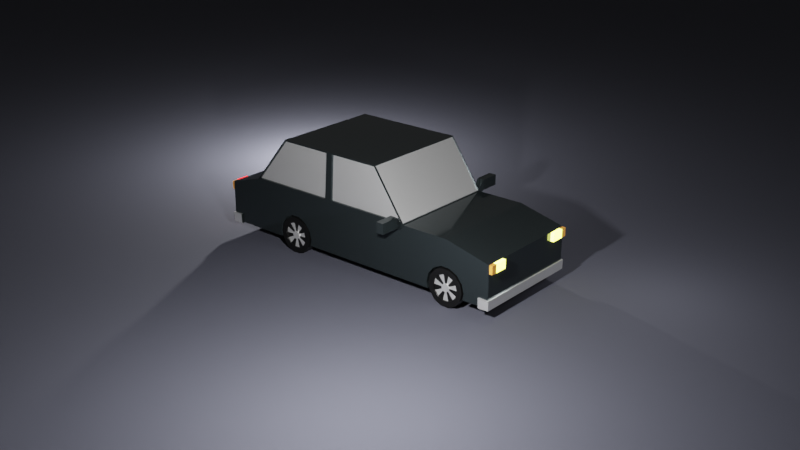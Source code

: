 # Source: Car_low_poly.blend  (saved by Blender 3.0.42; exported with 4.5.12 LTS)
import bpy
from mathutils import Matrix  # noqa: F401  (used for matrix-valued properties, if any)

bpy.ops.wm.read_factory_settings(use_empty=True)
scene = bpy.context.scene
scene.name = 'Scene'

# ---- collections
col_collection = bpy.data.collections.new('Collection'); scene.collection.children.link(col_collection)

# ---- materials (node trees are filled in below, after node groups)
mat_body_paint = bpy.data.materials.new('Body Paint')
mat_body_paint.alpha_threshold = 0.0
mat_body_paint.use_transparent_shadow = False
mat_body_paint.line_color = (0.0, 0.0, 0.0, 1.0)
mat_chrome = bpy.data.materials.new('Chrome')
mat_chrome.use_transparent_shadow = False
mat_tyre = bpy.data.materials.new('Tyre')
mat_tyre.use_transparent_shadow = False
mat_glass_paint = bpy.data.materials.new('Glass Paint')
mat_glass_paint.use_transparent_shadow = False
mat_frontlight = bpy.data.materials.new('FrontLight')
mat_frontlight.use_transparent_shadow = False
mat_indicator = bpy.data.materials.new('Indicator')
mat_indicator.use_transparent_shadow = False
mat_back_light = bpy.data.materials.new('Back Light')
mat_back_light.use_transparent_shadow = False
mat_road = bpy.data.materials.new('Road')
mat_road.use_transparent_shadow = False

# ---- material node trees
mat_body_paint.use_nodes = True; mat_body_paint.node_tree.nodes.clear()
_N = mat_body_paint.node_tree.nodes; _L = mat_body_paint.node_tree.links
n0 = _N.new('ShaderNodeOutputMaterial'); n0.name = 'Material Output'; n0.location = (300, 300)
n1 = _N.new('ShaderNodeBsdfPrincipled'); n1.name = 'Principled BSDF'; n1.location = (10, 300)
n1.distribution = 'GGX'
n1.subsurface_method = 'RANDOM_WALK_SKIN'
n1.inputs[0].default_value = (0.04881, 0.06197, 0.06529, 1.0)
n1.inputs[1].default_value = 0.8257
n1.inputs[2].default_value = 0.0789
n1.inputs[3].default_value = 1.45
n1.inputs[13].default_value = 0.445
n1.inputs[27].default_value = (0.0, 0.0, 0.0, 1.0)
n1.inputs[28].default_value = 1.0
_L.new(n1.outputs[0], n0.inputs[0])
n0.is_active_output = True
mat_chrome.use_nodes = True; mat_chrome.node_tree.nodes.clear()
_N = mat_chrome.node_tree.nodes; _L = mat_chrome.node_tree.links
n0 = _N.new('ShaderNodeBsdfPrincipled'); n0.name = 'Principled BSDF'; n0.location = (10, 300)
n0.distribution = 'GGX'
n0.subsurface_method = 'RANDOM_WALK_SKIN'
n0.inputs[1].default_value = 0.7615
n0.inputs[2].default_value = 0.3165
n0.inputs[3].default_value = 1.45
n0.inputs[27].default_value = (0.0, 0.0, 0.0, 1.0)
n0.inputs[28].default_value = 1.0
n1 = _N.new('ShaderNodeOutputMaterial'); n1.name = 'Material Output'; n1.location = (300, 300)
_L.new(n0.outputs[0], n1.inputs[0])
n1.is_active_output = True
mat_tyre.use_nodes = True; mat_tyre.node_tree.nodes.clear()
_N = mat_tyre.node_tree.nodes; _L = mat_tyre.node_tree.links
n0 = _N.new('ShaderNodeBsdfPrincipled'); n0.name = 'Principled BSDF'; n0.location = (10, 300)
n0.distribution = 'GGX'
n0.subsurface_method = 'RANDOM_WALK_SKIN'
n0.inputs[0].default_value = (0.0, 0.0, 0.0, 1.0)
n0.inputs[3].default_value = 1.45
n0.inputs[27].default_value = (0.0, 0.0, 0.0, 1.0)
n0.inputs[28].default_value = 1.0
n1 = _N.new('ShaderNodeOutputMaterial'); n1.name = 'Material Output'; n1.location = (300, 300)
_L.new(n0.outputs[0], n1.inputs[0])
n1.is_active_output = True
mat_glass_paint.use_nodes = True; mat_glass_paint.node_tree.nodes.clear()
_N = mat_glass_paint.node_tree.nodes; _L = mat_glass_paint.node_tree.links
n0 = _N.new('ShaderNodeBsdfPrincipled'); n0.name = 'Principled BSDF'; n0.location = (10, 300)
n0.distribution = 'GGX'
n0.subsurface_method = 'RANDOM_WALK_SKIN'
n0.inputs[0].default_value = (0.7847, 0.7515, 0.8, 1.0)
n0.inputs[2].default_value = 0.05963
n0.inputs[3].default_value = 1.45
n0.inputs[27].default_value = (0.0, 0.0, 0.0, 1.0)
n0.inputs[28].default_value = 1.0
n1 = _N.new('ShaderNodeOutputMaterial'); n1.name = 'Material Output'; n1.location = (300, 300)
_L.new(n0.outputs[0], n1.inputs[0])
n1.is_active_output = True
mat_frontlight.use_nodes = True; mat_frontlight.node_tree.nodes.clear()
_N = mat_frontlight.node_tree.nodes; _L = mat_frontlight.node_tree.links
n0 = _N.new('ShaderNodeBsdfPrincipled'); n0.name = 'Principled BSDF'; n0.location = (10, 300)
n0.distribution = 'GGX'
n0.subsurface_method = 'RANDOM_WALK_SKIN'
n0.inputs[0].default_value = (0.7337, 0.7874, 0.6329, 1.0)
n0.inputs[1].default_value = 0.04587
n0.inputs[2].default_value = 0.3991
n0.inputs[3].default_value = 1.45
n0.inputs[13].default_value = 0.3073
n0.inputs[27].default_value = (0.7146, 0.7224, 0.06148, 1.0)
n0.inputs[28].default_value = 12.6
n1 = _N.new('ShaderNodeOutputMaterial'); n1.name = 'Material Output'; n1.location = (300, 300)
_L.new(n0.outputs[0], n1.inputs[0])
n1.is_active_output = True
mat_indicator.use_nodes = True; mat_indicator.node_tree.nodes.clear()
_N = mat_indicator.node_tree.nodes; _L = mat_indicator.node_tree.links
n0 = _N.new('ShaderNodeBsdfPrincipled'); n0.name = 'Principled BSDF'; n0.location = (10, 300)
n0.distribution = 'GGX'
n0.subsurface_method = 'RANDOM_WALK_SKIN'
n0.inputs[0].default_value = (0.8, 0.3154, 0.0514, 1.0)
n0.inputs[3].default_value = 1.45
n0.inputs[27].default_value = (0.0, 0.0, 0.0, 1.0)
n0.inputs[28].default_value = 1.0
n1 = _N.new('ShaderNodeOutputMaterial'); n1.name = 'Material Output'; n1.location = (300, 300)
_L.new(n0.outputs[0], n1.inputs[0])
n1.is_active_output = True
mat_back_light.use_nodes = True; mat_back_light.node_tree.nodes.clear()
_N = mat_back_light.node_tree.nodes; _L = mat_back_light.node_tree.links
n0 = _N.new('ShaderNodeBsdfPrincipled'); n0.name = 'Principled BSDF'; n0.location = (10, 300)
n0.distribution = 'GGX'
n0.subsurface_method = 'RANDOM_WALK_SKIN'
n0.inputs[0].default_value = (0.7874, 0.02331, 0.01414, 1.0)
n0.inputs[1].default_value = 0.04587
n0.inputs[2].default_value = 0.3991
n0.inputs[3].default_value = 1.45
n0.inputs[13].default_value = 0.3073
n0.inputs[27].default_value = (1.0, 0.0, 0.0, 1.0)
n0.inputs[28].default_value = 4.7
n1 = _N.new('ShaderNodeOutputMaterial'); n1.name = 'Material Output'; n1.location = (300, 300)
_L.new(n0.outputs[0], n1.inputs[0])
n1.is_active_output = True
mat_road.use_nodes = True; mat_road.node_tree.nodes.clear()
_N = mat_road.node_tree.nodes; _L = mat_road.node_tree.links
n0 = _N.new('ShaderNodeBsdfPrincipled'); n0.name = 'Principled BSDF'; n0.location = (10, 300)
n0.distribution = 'GGX'
n0.subsurface_method = 'RANDOM_WALK_SKIN'
n0.inputs[0].default_value = (0.0561, 0.0578, 0.07564, 1.0)
n0.inputs[1].default_value = 0.07339
n0.inputs[2].default_value = 1.0
n0.inputs[3].default_value = 1.45
n0.inputs[13].default_value = 0.2248
n0.inputs[27].default_value = (0.0, 0.0, 0.0, 1.0)
n0.inputs[28].default_value = 1.0
n1 = _N.new('ShaderNodeOutputMaterial'); n1.name = 'Material Output'; n1.location = (300, 300)
_L.new(n0.outputs[0], n1.inputs[0])
n1.is_active_output = True

# ---- world
world_world = bpy.data.worlds.new('World'); scene.world = world_world
world_world.use_nodes = True; world_world.node_tree.nodes.clear()
_N = world_world.node_tree.nodes; _L = world_world.node_tree.links
n0 = _N.new('ShaderNodeOutputWorld'); n0.name = 'World Output'; n0.location = (300, 300)
n1 = _N.new('ShaderNodeBackground'); n1.name = 'Background'; n1.location = (10, 300)
n1.inputs[0].default_value = (0.05088, 0.05088, 0.05088, 1.0)
_L.new(n1.outputs[0], n0.inputs[0])
n0.is_active_output = True
world_world.color = (0.05088, 0.05088, 0.05088)
world_world.use_sun_shadow = False
world_world.sun_shadow_jitter_overblur = 0.0

# ---- cameras
cam_camera = bpy.data.cameras.new('Camera')
cam_camera.clip_end = 100.0
cam_camera.ortho_scale = 7.314

# ---- lights
light_light = bpy.data.lights.new('Light', 'POINT')
light_light.transmission_factor = 0.0
light_light.energy = 1500.0
light_light.shadow_soft_size = 0.1
light_light.shadow_maximum_resolution = 0.006
light_light.use_absolute_resolution = True
light_light_001 = bpy.data.lights.new('Light.001', 'POINT')
light_light_001.transmission_factor = 0.0
light_light_001.energy = 50.0
light_light_001.shadow_soft_size = 0.1
light_light_001.shadow_maximum_resolution = 0.006
light_light_001.use_absolute_resolution = True
light_light_002 = bpy.data.lights.new('Light.002', 'POINT')
light_light_002.transmission_factor = 0.0
light_light_002.energy = 1200.0
light_light_002.shadow_soft_size = 0.1
light_light_002.shadow_maximum_resolution = 0.006
light_light_002.use_absolute_resolution = True

# ---- meshes
me_cube = bpy.data.meshes.new('Cube')
me_cube.from_pydata([(0.8758, 2.262, 0.4247), (0.8758, 2.304, -0.4049), (0.8756, -2.041, 0.2305), (-0.8758, 2.262, 0.4247), (-0.8758, 2.304, -0.4049), (-0.8759, -2.041, 0.2305), (-0.8758, -0.5808, -0.4049), (0.8755, -0.5443, 0.4247), (-0.876, -0.5443, 0.4247), (0.8758, -0.5808, -0.4049), (-0.8758, -0.0587, 1.135), (-0.8758, 1.677, 1.135), (0.8758, 1.677, 1.135), (0.8758, -0.0587, 1.135), (-0.8758, 0.7747, 0.4247), (-0.8758, 0.8913, 0.4247), (0.8758, 0.7956, -0.4049), (0.8758, 0.8729, -0.4049), (-0.8758, 0.8729, -0.4049), (-0.8758, 0.7956, -0.4049), (0.8758, 0.8913, 0.4247), (0.8758, 0.7747, 0.4247), (-0.8758, 0.7362, 1.135), (-0.8758, 0.8386, 1.135), (0.8758, 0.8386, 1.135), (0.8758, 0.7362, 1.135), (-0.8939, -2.058, -0.4231), (-0.898, -1.893, -0.4273), (0.8758, 2.863, 0.2397), (-0.8758, 2.863, 0.2397), (-0.8758, -1.311, -0.4049), (0.8689, -1.336, 0.4085), (-0.8826, -1.336, 0.4085), (0.8758, -1.311, -0.4049), (-0.8758, -1.494, -0.4049), (0.8698, -1.516, 0.3637), (-0.8817, -1.516, 0.3637), (0.8758, -1.494, -0.4049), (-0.8818, -1.155, 0.4077), (0.8758, -1.133, -0.4049), (-0.8758, -1.133, -0.4049), (0.8698, -1.155, 0.4077), (-0.8758, 0.8729, 0.4049), (-0.8644, 2.297, 0.4137), (0.8758, 0.7956, 0.4049), (0.8632, -0.5748, 0.4152), (-0.8758, 0.8173, 1.155), (-0.8644, 1.693, 1.146), (0.8758, 0.7549, 1.155), (0.8634, -0.07612, 1.144), (0.8644, 2.297, 0.4137), (0.8644, 1.693, 1.146), (-0.8637, -0.5748, 0.4152), (-0.8634, -0.07612, 1.144), (-0.8758, 0.7956, 0.4049), (0.8758, 0.8729, 0.4049), (-0.8758, 0.7549, 1.155), (0.8758, 0.8173, 1.155), (0.8446, 0.7747, 0.4247), (0.8444, -0.5443, 0.4247), (0.8446, 0.7362, 1.135), (0.8446, -0.0587, 1.135), (0.8446, 2.262, 0.4247), (0.8446, 1.677, 1.135), (0.8446, 0.8913, 0.4247), (0.8446, 0.8386, 1.135), (-0.8442, 0.8913, 0.4247), (-0.8442, 2.262, 0.4247), (-0.8442, 0.8386, 1.135), (-0.8442, 1.677, 1.135), (-0.8444, -0.5443, 0.4247), (-0.8442, -0.0587, 1.135), (-0.8442, 0.7747, 0.4247), (-0.8442, 0.7362, 1.135), (-0.876, -0.5818, 0.4049), (0.8755, -0.5818, 0.4049), (-0.8758, -0.06914, 1.155), (0.8758, -0.06914, 1.155), (-0.8637, -0.558, 0.4152), (0.8632, -0.558, 0.4152), (-0.8634, -0.05935, 1.144), (0.8634, -0.05935, 1.144), (-0.8758, 2.304, 0.4049), (0.8758, 2.304, 0.4049), (-0.8758, 1.686, 1.155), (0.8758, 1.686, 1.155), (0.8758, 2.304, -0.2466), (-0.8758, -2.04, -0.2807), (0.8758, -2.04, -0.2807), (-0.8758, 2.304, -0.2466), (0.8757, -0.581, -0.2466), (-0.8758, -0.581, -0.2466), (0.8758, 0.8729, -0.2466), (0.8758, 0.7956, -0.2466), (-0.8758, 0.7956, -0.2466), (-0.8758, 0.8729, -0.2466), (0.8758, 2.863, -0.2789), (-0.8758, 2.863, -0.2789), (-0.8771, -1.316, -0.2459), (0.8744, -1.316, -0.2459), (-0.877, -1.499, -0.2546), (0.8746, -1.499, -0.2546), (0.8746, -1.137, -0.246), (-0.877, -1.137, -0.246), (-0.8758, -1.893, -0.4049), (0.8741, -1.899, 0.2665), (-0.8775, -1.899, 0.2665), (0.8758, -1.893, -0.4049), (-0.8761, -1.894, -0.2736), (0.8755, -1.894, -0.2736), (-0.8758, 2.705, 0.2863), (-0.8758, 2.705, -0.4049), (0.8758, 2.705, -0.4049), (0.8758, 2.705, 0.2863), (0.8758, 2.705, -0.2698), (-0.8758, 2.705, -0.2698), (0.8937, 2.881, -0.4229), (-0.8937, 2.881, -0.4229), (0.8981, 2.884, -0.2789), (-0.8981, 2.884, -0.2789), (0.9068, 2.705, -0.2698), (-0.9068, 2.705, -0.2698), (-0.8977, 2.705, -0.4269), (0.8977, 2.705, -0.4269), (0.8983, -2.062, -0.2807), (0.894, -2.058, -0.4231), (-0.8984, -2.062, -0.2807), (0.9069, -1.894, -0.2736), (0.898, -1.893, -0.4272), (-0.9076, -1.894, -0.2737)], [], [(105, 106, 5, 2), (88, 2, 5, 87), (95, 42, 82, 89), (107, 109, 127, 128), (109, 105, 2, 88), (115, 110, 29, 97), (93, 44, 75, 90), (19, 16, 9, 6), (103, 38, 74, 91), (25, 13, 61, 60), (48, 56, 76, 77), (10, 22, 73, 71), (50, 43, 47, 51), (53, 52, 78, 80), (15, 23, 68, 66), (42, 54, 56, 46), (85, 84, 46, 57), (57, 46, 56, 48), (21, 25, 60, 58), (44, 55, 57, 48), (4, 1, 17, 18), (18, 17, 16, 19), (86, 83, 55, 92), (92, 55, 44, 93), (91, 74, 54, 94), (94, 54, 42, 95), (97, 29, 28, 96), (114, 112, 123, 120), (110, 113, 28, 29), (97, 96, 118, 119), (100, 36, 32, 98), (102, 41, 31, 99), (40, 39, 33, 30), (41, 38, 32, 31), (108, 106, 36, 100), (99, 31, 35, 101), (30, 33, 37, 34), (31, 32, 36, 35), (75, 74, 38, 41), (6, 9, 39, 40), (90, 75, 41, 102), (98, 32, 38, 103), (15, 3, 82, 42), (21, 7, 75, 44), (11, 23, 46, 84), (13, 25, 48, 77), (12, 0, 83, 85), (7, 13, 77, 75), (10, 8, 74, 76), (3, 11, 84, 82), (8, 14, 54, 74), (0, 20, 55, 83), (22, 10, 76, 56), (24, 12, 85, 57), (23, 15, 42, 46), (14, 22, 56, 54), (25, 21, 44, 48), (20, 24, 57, 55), (64, 62, 63, 65), (59, 58, 60, 61), (7, 21, 58, 59), (24, 20, 64, 65), (0, 12, 63, 62), (12, 24, 65, 63), (20, 0, 62, 64), (13, 7, 59, 61), (72, 70, 71, 73), (67, 66, 68, 69), (14, 8, 70, 72), (8, 10, 71, 70), (22, 14, 72, 73), (23, 11, 69, 68), (3, 15, 66, 67), (11, 3, 67, 69), (45, 52, 74, 75), (53, 49, 77, 76), (49, 45, 75, 77), (52, 53, 76, 74), (78, 79, 81, 80), (49, 53, 80, 81), (45, 49, 81, 79), (52, 45, 79, 78), (43, 50, 83, 82), (51, 47, 84, 85), (50, 51, 85, 83), (47, 43, 82, 84), (30, 98, 103, 40), (9, 90, 102, 39), (33, 99, 101, 37), (104, 108, 100, 34), (39, 102, 99, 33), (34, 100, 98, 30), (113, 114, 96, 28), (112, 111, 122, 123), (19, 94, 95, 18), (6, 91, 94, 19), (17, 92, 93, 16), (1, 86, 92, 17), (40, 103, 91, 6), (16, 93, 90, 9), (96, 114, 120, 118), (109, 88, 124, 127), (18, 95, 89, 4), (88, 87, 126, 124), (37, 101, 109, 107), (104, 107, 128, 27), (87, 5, 106, 108), (101, 35, 105, 109), (34, 37, 107, 104), (35, 36, 106, 105), (4, 89, 115, 111), (83, 86, 114, 113), (86, 1, 112, 114), (82, 83, 113, 110), (1, 4, 111, 112), (89, 82, 110, 115), (123, 122, 117, 116), (120, 123, 116, 118), (117, 119, 118, 116), (122, 121, 119, 117), (115, 97, 119, 121), (111, 115, 121, 122), (27, 128, 125, 26), (128, 127, 124, 125), (125, 124, 126, 26), (26, 126, 129, 27), (87, 108, 129, 126), (108, 104, 27, 129)])
me_cube.polygons.foreach_set('material_index', [0, 0, 0, 0, 0, 0, 0, 0, 0, 0, 0, 0, 1, 0, 0, 0, 0, 0, 0, 0, 0, 0, 0, 0, 0, 0, 0, 0, 0, 1, 0, 0, 0, 0, 0, 0, 0, 0, 0, 0, 0, 0, 0, 0, 0, 0, 0, 0, 0, 0, 0, 0, 0, 0, 0, 0, 0, 0, 1, 1, 0, 0, 0, 0, 0, 0, 1, 1, 0, 0, 0, 0, 0, 0, 0, 0, 0, 0, 1, 0, 0, 0, 0, 0, 0, 0, 0, 0, 0, 0, 0, 0, 0, 0, 0, 0, 0, 0, 0, 0, 0, 1, 0, 1, 0, 0, 0, 0, 0, 0, 0, 0, 0, 0, 0, 0, 1, 1, 1, 1, 1, 0, 1, 1, 1, 1, 1, 0])
_uv = me_cube.uv_layers.new(name='UVMap')
_uv.uv.foreach_set('vector', [0.625, 0.741, 0.875, 0.741, 0.875, 0.75, 0.625, 0.75, 0.4239, 0.75, 0.625, 0.75, 0.625, 1.0, 0.4239, 1.0, 0.4239, 0.1785, 0.625, 0.1785, 0.625, 0.25, 0.4239, 0.25, 0.375, 0.741, 0.4239, 0.741, 0.4239, 0.741, 0.375, 0.741, 0.4239, 0.741, 0.625, 0.741, 0.625, 0.75, 0.4239, 0.75, 0.4239, 0.25, 0.625, 0.25, 0.625, 0.25, 0.4239, 0.25, 0.4239, 0.5763, 0.625, 0.5763, 0.625, 0.6606, 0.4239, 0.6606, 0.125, 0.5763, 0.375, 0.5763, 0.375, 0.6606, 0.125, 0.6606, 0.4239, 0.0556, 0.625, 0.0556, 0.625, 0.08942, 0.4239, 0.08942, 0.625, 0.5781, 0.625, 0.6586, 0.625, 0.6586, 0.625, 0.5781, 0.625, 0.5763, 0.875, 0.5763, 0.875, 0.6606, 0.625, 0.6606, 0.625, 0.09143, 0.625, 0.1719, 0.625, 0.1719, 0.625, 0.09143, 0.625, 0.4984, 0.625, 0.2516, 0.625, 0.2516, 0.625, 0.4984, 0.8732, 0.6606, 0.8732, 0.6606, 0.8732, 0.6606, 0.8732, 0.6606, 0.625, 0.1796, 0.625, 0.18, 0.625, 0.18, 0.625, 0.1796, 0.625, 0.1785, 0.625, 0.1737, 0.625, 0.1737, 0.625, 0.1785, 0.625, 0.5, 0.875, 0.5, 0.875, 0.5715, 0.625, 0.5715, 0.625, 0.5715, 0.875, 0.5715, 0.875, 0.5763, 0.625, 0.5763, 0.625, 0.5776, 0.625, 0.5781, 0.625, 0.5781, 0.625, 0.5776, 0.625, 0.5763, 0.625, 0.5715, 0.625, 0.5715, 0.625, 0.5763, 0.125, 0.5, 0.375, 0.5, 0.375, 0.5715, 0.125, 0.5715, 0.125, 0.5715, 0.375, 0.5715, 0.375, 0.5763, 0.125, 0.5763, 0.4239, 0.5, 0.625, 0.5, 0.625, 0.5715, 0.4239, 0.5715, 0.4239, 0.5715, 0.625, 0.5715, 0.625, 0.5763, 0.4239, 0.5763, 0.4239, 0.08942, 0.625, 0.08942, 0.625, 0.1737, 0.4239, 0.1737, 0.4239, 0.1737, 0.625, 0.1737, 0.625, 0.1785, 0.4239, 0.1785, 0.4239, 0.25, 0.625, 0.25, 0.625, 0.5, 0.4239, 0.5, 0.4239, 0.5, 0.375, 0.5, 0.375, 0.5, 0.4239, 0.5, 0.625, 0.25, 0.625, 0.5, 0.625, 0.5, 0.625, 0.25, 0.4239, 0.25, 0.4239, 0.5, 0.4239, 0.5, 0.4239, 0.25, 0.4239, 0.03346, 0.625, 0.03346, 0.625, 0.04471, 0.4239, 0.04471, 0.4239, 0.6944, 0.625, 0.6944, 0.625, 0.7053, 0.4239, 0.7053, 0.125, 0.6944, 0.375, 0.6944, 0.375, 0.7053, 0.125, 0.7053, 0.625, 0.6944, 0.875, 0.6944, 0.875, 0.7053, 0.625, 0.7053, 0.4239, 0.009042, 0.625, 0.009042, 0.625, 0.03346, 0.4239, 0.03346, 0.4239, 0.7053, 0.625, 0.7053, 0.625, 0.7165, 0.4239, 0.7165, 0.125, 0.7053, 0.375, 0.7053, 0.375, 0.7165, 0.125, 0.7165, 0.625, 0.7053, 0.875, 0.7053, 0.875, 0.7165, 0.625, 0.7165, 0.625, 0.6606, 0.875, 0.6606, 0.875, 0.6944, 0.625, 0.6944, 0.125, 0.6606, 0.375, 0.6606, 0.375, 0.6944, 0.125, 0.6944, 0.4239, 0.6606, 0.625, 0.6606, 0.625, 0.6944, 0.4239, 0.6944, 0.4239, 0.04471, 0.625, 0.04471, 0.625, 0.0556, 0.4239, 0.0556, 0.625, 0.1796, 0.625, 0.2487, 0.625, 0.25, 0.625, 0.1785, 0.625, 0.5776, 0.625, 0.6591, 0.625, 0.6606, 0.625, 0.5763, 0.625, 0.2483, 0.625, 0.18, 0.625, 0.1785, 0.625, 0.25, 0.625, 0.6586, 0.625, 0.5781, 0.625, 0.5763, 0.625, 0.6606, 0.625, 0.5017, 0.625, 0.5013, 0.625, 0.5, 0.625, 0.5, 0.625, 0.6591, 0.625, 0.6586, 0.625, 0.6606, 0.625, 0.6606, 0.625, 0.09143, 0.625, 0.09095, 0.625, 0.08942, 0.625, 0.08942, 0.625, 0.2487, 0.625, 0.2483, 0.625, 0.25, 0.625, 0.25, 0.625, 0.09095, 0.625, 0.1724, 0.625, 0.1737, 0.625, 0.08942, 0.625, 0.5013, 0.625, 0.5704, 0.625, 0.5715, 0.625, 0.5, 0.625, 0.1719, 0.625, 0.09143, 0.625, 0.08942, 0.625, 0.1737, 0.625, 0.57, 0.625, 0.5017, 0.625, 0.5, 0.625, 0.5715, 0.625, 0.18, 0.625, 0.1796, 0.625, 0.1785, 0.625, 0.1785, 0.625, 0.1724, 0.625, 0.1719, 0.625, 0.1737, 0.625, 0.1737, 0.625, 0.5781, 0.625, 0.5776, 0.625, 0.5763, 0.625, 0.5763, 0.625, 0.5704, 0.625, 0.57, 0.625, 0.5715, 0.625, 0.5715, 0.625, 0.5704, 0.625, 0.5013, 0.625, 0.5017, 0.625, 0.57, 0.625, 0.6591, 0.625, 0.5776, 0.625, 0.5781, 0.625, 0.6586, 0.625, 0.6591, 0.625, 0.5776, 0.625, 0.5776, 0.625, 0.6591, 0.625, 0.57, 0.625, 0.5704, 0.625, 0.5704, 0.625, 0.57, 0.625, 0.5013, 0.625, 0.5017, 0.625, 0.5017, 0.625, 0.5013, 0.625, 0.5017, 0.625, 0.57, 0.625, 0.57, 0.625, 0.5017, 0.625, 0.5704, 0.625, 0.5013, 0.625, 0.5013, 0.625, 0.5704, 0.625, 0.6586, 0.625, 0.6591, 0.625, 0.6591, 0.625, 0.6586, 0.625, 0.1724, 0.625, 0.09095, 0.625, 0.09143, 0.625, 0.1719, 0.625, 0.2487, 0.625, 0.1796, 0.625, 0.18, 0.625, 0.2483, 0.625, 0.1724, 0.625, 0.09095, 0.625, 0.09095, 0.625, 0.1724, 0.625, 0.09095, 0.625, 0.09143, 0.625, 0.09143, 0.625, 0.09095, 0.625, 0.1719, 0.625, 0.1724, 0.625, 0.1724, 0.625, 0.1719, 0.625, 0.18, 0.625, 0.2483, 0.625, 0.2483, 0.625, 0.18, 0.625, 0.2487, 0.625, 0.1796, 0.625, 0.1796, 0.625, 0.2487, 0.625, 0.2483, 0.625, 0.2487, 0.625, 0.2487, 0.625, 0.2483, 0.6268, 0.6606, 0.8732, 0.6606, 0.875, 0.6606, 0.625, 0.6606, 0.8732, 0.6606, 0.6268, 0.6606, 0.625, 0.6606, 0.875, 0.6606, 0.6268, 0.6606, 0.6268, 0.6606, 0.625, 0.6606, 0.625, 0.6606, 0.8732, 0.6606, 0.8732, 0.6606, 0.875, 0.6606, 0.875, 0.6606, 0.8732, 0.6606, 0.6268, 0.6606, 0.6268, 0.6606, 0.8732, 0.6606, 0.6268, 0.6606, 0.8732, 0.6606, 0.8732, 0.6606, 0.6268, 0.6606, 0.6268, 0.6606, 0.6268, 0.6606, 0.6268, 0.6606, 0.6268, 0.6606, 0.8732, 0.6606, 0.6268, 0.6606, 0.6268, 0.6606, 0.8732, 0.6606, 0.625, 0.2516, 0.625, 0.4984, 0.625, 0.5, 0.625, 0.25, 0.625, 0.4984, 0.625, 0.2516, 0.625, 0.25, 0.625, 0.5, 0.625, 0.4984, 0.625, 0.4984, 0.625, 0.5, 0.625, 0.5, 0.625, 0.2516, 0.625, 0.2516, 0.625, 0.25, 0.625, 0.25, 0.375, 0.04471, 0.4239, 0.04471, 0.4239, 0.0556, 0.375, 0.0556, 0.375, 0.6606, 0.4239, 0.6606, 0.4239, 0.6944, 0.375, 0.6944, 0.375, 0.7053, 0.4239, 0.7053, 0.4239, 0.7165, 0.375, 0.7165, 0.375, 0.009042, 0.4239, 0.009042, 0.4239, 0.03346, 0.375, 0.03346, 0.375, 0.6944, 0.4239, 0.6944, 0.4239, 0.7053, 0.375, 0.7053, 0.375, 0.03346, 0.4239, 0.03346, 0.4239, 0.04471, 0.375, 0.04471, 0.625, 0.5, 0.4239, 0.5, 0.4239, 0.5, 0.625, 0.5, 0.375, 0.5, 0.125, 0.5, 0.125, 0.5, 0.375, 0.5, 0.375, 0.1737, 0.4239, 0.1737, 0.4239, 0.1785, 0.375, 0.1785, 0.375, 0.08942, 0.4239, 0.08942, 0.4239, 0.1737, 0.375, 0.1737, 0.375, 0.5715, 0.4239, 0.5715, 0.4239, 0.5763, 0.375, 0.5763, 0.375, 0.5, 0.4239, 0.5, 0.4239, 0.5715, 0.375, 0.5715, 0.375, 0.0556, 0.4239, 0.0556, 0.4239, 0.08942, 0.375, 0.08942, 0.375, 0.5763, 0.4239, 0.5763, 0.4239, 0.6606, 0.375, 0.6606, 0.4239, 0.5, 0.4239, 0.5, 0.4239, 0.5, 0.4239, 0.5, 0.4239, 0.741, 0.4239, 0.75, 0.4239, 0.75, 0.4239, 0.741, 0.375, 0.1785, 0.4239, 0.1785, 0.4239, 0.25, 0.375, 0.25, 0.4239, 0.75, 0.4239, 1.0, 0.4239, 1.0, 0.4239, 0.75, 0.375, 0.7165, 0.4239, 0.7165, 0.4239, 0.741, 0.375, 0.741, 0.125, 0.741, 0.375, 0.741, 0.375, 0.741, 0.125, 0.741, 0.4239, 0.0, 0.625, 0.0, 0.625, 0.009042, 0.4239, 0.009042, 0.4239, 0.7165, 0.625, 0.7165, 0.625, 0.741, 0.4239, 0.741, 0.125, 0.7165, 0.375, 0.7165, 0.375, 0.741, 0.125, 0.741, 0.625, 0.7165, 0.875, 0.7165, 0.875, 0.741, 0.625, 0.741, 0.375, 0.25, 0.4239, 0.25, 0.4239, 0.25, 0.375, 0.25, 0.625, 0.5, 0.4239, 0.5, 0.4239, 0.5, 0.625, 0.5, 0.4239, 0.5, 0.375, 0.5, 0.375, 0.5, 0.4239, 0.5, 0.625, 0.25, 0.625, 0.5, 0.625, 0.5, 0.625, 0.25, 0.375, 0.5, 0.125, 0.5, 0.125, 0.5, 0.375, 0.5, 0.4239, 0.25, 0.625, 0.25, 0.625, 0.25, 0.4239, 0.25, 0.375, 0.5, 0.125, 0.5, 0.125, 0.5, 0.375, 0.5, 0.4239, 0.5, 0.375, 0.5, 0.375, 0.5, 0.4239, 0.5, 0.375, 0.25, 0.4239, 0.25, 0.4239, 0.5, 0.375, 0.5, 0.375, 0.25, 0.4239, 0.25, 0.4239, 0.25, 0.375, 0.25, 0.4239, 0.25, 0.4239, 0.25, 0.4239, 0.25, 0.4239, 0.25, 0.375, 0.25, 0.4239, 0.25, 0.4239, 0.25, 0.375, 0.25, 0.125, 0.741, 0.375, 0.741, 0.375, 0.75, 0.125, 0.75, 0.375, 0.741, 0.4239, 0.741, 0.4239, 0.75, 0.375, 0.75, 0.375, 0.75, 0.4239, 0.75, 0.4239, 1.0, 0.375, 1.0, 0.375, 0.0, 0.4239, 0.0, 0.4239, 0.009042, 0.375, 0.009042, 0.4239, 0.0, 0.4239, 0.009042, 0.4239, 0.009042, 0.4239, 0.0, 0.4239, 0.009042, 0.375, 0.009042, 0.375, 0.009042, 0.4239, 0.009042])
me_cube.materials.append(mat_body_paint)
me_cube.materials.append(mat_chrome)
me_cube.use_remesh_preserve_volume = False
me_cube.use_remesh_preserve_attributes = False
me_cube.use_mirror_vertex_groups = False
me_cube.update()
me_cylinder_001 = bpy.data.meshes.new('Cylinder.001')
me_cylinder_001.from_pydata([(0.0, 1.0, -1.0), (0.0, 1.0, 1.0), (0.4339, 0.901, -1.0), (0.4339, 0.901, 1.0), (0.7818, 0.6235, -1.0), (0.7818, 0.6235, 1.0), (0.9749, 0.2225, -1.0), (0.9749, 0.2225, 1.0), (0.9749, -0.2225, -1.0), (0.9749, -0.2225, 1.0), (0.7818, -0.6235, -1.0), (0.7818, -0.6235, 1.0), (0.4339, -0.901, -1.0), (0.4339, -0.901, 1.0), (-8.742e-08, -1.0, -1.0), (-8.742e-08, -1.0, 1.0), (-0.4339, -0.901, -1.0), (-0.4339, -0.901, 1.0), (-0.7818, -0.6235, -1.0), (-0.7818, -0.6235, 1.0), (-0.9749, -0.2225, -1.0), (-0.9749, -0.2225, 1.0), (-0.9749, 0.2225, -1.0), (-0.9749, 0.2225, 1.0), (-0.7818, 0.6235, -1.0), (-0.7818, 0.6235, 1.0), (-0.4339, 0.901, -1.0), (-0.4339, 0.901, 1.0)], [], [(0, 1, 3, 2), (2, 3, 5, 4), (4, 5, 7, 6), (6, 7, 9, 8), (8, 9, 11, 10), (10, 11, 13, 12), (12, 13, 15, 14), (14, 15, 17, 16), (16, 17, 19, 18), (18, 19, 21, 20), (20, 21, 23, 22), (22, 23, 25, 24), (3, 1, 27, 25, 23, 21, 19, 17, 15, 13, 11, 9, 7, 5), (24, 25, 27, 26), (26, 27, 1, 0), (0, 2, 4, 6, 8, 10, 12, 14, 16, 18, 20, 22, 24, 26)])
_uv = me_cylinder_001.uv_layers.new(name='UVMap')
_uv.uv.foreach_set('vector', [1.0, 0.5, 1.0, 1.0, 0.9286, 1.0, 0.9286, 0.5, 0.9286, 0.5, 0.9286, 1.0, 0.8571, 1.0, 0.8571, 0.5, 0.8571, 0.5, 0.8571, 1.0, 0.7857, 1.0, 0.7857, 0.5, 0.7857, 0.5, 0.7857, 1.0, 0.7143, 1.0, 0.7143, 0.5, 0.7143, 0.5, 0.7143, 1.0, 0.6429, 1.0, 0.6429, 0.5, 0.6429, 0.5, 0.6429, 1.0, 0.5714, 1.0, 0.5714, 0.5, 0.5714, 0.5, 0.5714, 1.0, 0.5, 1.0, 0.5, 0.5, 0.5, 0.5, 0.5, 1.0, 0.4286, 1.0, 0.4286, 0.5, 0.4286, 0.5, 0.4286, 1.0, 0.3571, 1.0, 0.3571, 0.5, 0.3571, 0.5, 0.3571, 1.0, 0.2857, 1.0, 0.2857, 0.5, 0.2857, 0.5, 0.2857, 1.0, 0.2143, 1.0, 0.2143, 0.5, 0.2143, 0.5, 0.2143, 1.0, 0.1429, 1.0, 0.1429, 0.5, 0.3541, 0.4662, 0.25, 0.49, 0.1459, 0.4662, 0.06236, 0.3996, 0.01602, 0.3034, 0.01602, 0.1966, 0.06236, 0.1004, 0.1459, 0.03377, 0.25, 0.01, 0.3541, 0.03377, 0.4376, 0.1004, 0.484, 0.1966, 0.484, 0.3034, 0.4376, 0.3996, 0.1429, 0.5, 0.1429, 1.0, 0.07143, 1.0, 0.07143, 0.5, 0.07143, 0.5, 0.07143, 1.0, -1.341e-07, 1.0, -1.341e-07, 0.5, 0.75, 0.49, 0.8541, 0.4662, 0.9376, 0.3996, 0.984, 0.3034, 0.984, 0.1966, 0.9376, 0.1004, 0.8541, 0.03377, 0.75, 0.01, 0.6459, 0.03377, 0.5624, 0.1004, 0.516, 0.1966, 0.516, 0.3034, 0.5624, 0.3996, 0.6459, 0.4662])
me_cylinder_001.use_remesh_fix_poles = True
me_cylinder_001.use_remesh_preserve_attributes = False
me_cylinder_001.update()
me_cylinder_002 = bpy.data.meshes.new('Cylinder.002')
me_cylinder_002.from_pydata([(0.0, 0.2852, -0.07722), (0.0, 0.2003, 0.07722), (0.1237, 0.257, -0.07722), (0.08693, 0.1805, 0.07722), (0.223, 0.1778, -0.07722), (0.1566, 0.1249, 0.07722), (0.2781, 0.06347, -0.07722), (0.1953, 0.04458, 0.07722), (0.2781, -0.06347, -0.07722), (0.1953, -0.04458, 0.07722), (0.223, -0.1778, -0.07722), (0.1566, -0.1249, 0.07722), (0.1237, -0.257, -0.07722), (0.08693, -0.1805, 0.07722), (-2.493e-08, -0.2852, -0.07722), (-2.169e-08, -0.2003, 0.07722), (-0.1237, -0.257, -0.07722), (-0.08693, -0.1805, 0.07722), (-0.223, -0.1778, -0.07722), (-0.1566, -0.1249, 0.07722), (-0.2781, -0.06347, -0.07722), (-0.1953, -0.04458, 0.07722), (-0.2781, 0.06347, -0.07722), (-0.1953, 0.04458, 0.07722), (-0.223, 0.1778, -0.07722), (-0.1566, 0.1249, 0.07722), (-0.1237, 0.257, -0.07722), (-0.08693, 0.1805, 0.07722), (0.1237, 0.257, 0.07722), (0.0, 0.2852, 0.07722), (0.223, 0.1778, 0.07722), (0.2781, 0.06347, 0.07722), (0.2781, -0.06347, 0.07722), (0.223, -0.1778, 0.07722), (0.1237, -0.257, 0.07722), (-2.493e-08, -0.2852, 0.07722), (-0.1237, -0.257, 0.07722), (-0.223, -0.1778, 0.07722), (-0.2781, -0.06347, 0.07722), (-0.2781, 0.06347, 0.07722), (-0.223, 0.1778, 0.07722), (-0.1237, 0.257, 0.07722), (0.02658, 0.0552, 0.05521), (-1.431e-09, 0.06127, 0.05521), (0.0479, 0.0382, 0.05521), (0.05973, 0.01363, 0.05521), (0.05973, -0.01363, 0.05521), (0.0479, -0.0382, 0.05521), (0.02658, -0.0552, 0.05521), (-1.135e-08, -0.06127, 0.05521), (-0.02658, -0.0552, 0.05521), (-0.0479, -0.0382, 0.05521), (-0.05973, -0.01363, 0.05521), (-0.05973, 0.01363, 0.05521), (-0.0479, 0.0382, 0.05521), (-0.02658, 0.0552, 0.05521), (0.08693, 0.1805, 0.05521), (-1.662e-09, 0.2003, 0.05521), (0.1566, 0.1249, 0.05521), (0.1953, 0.04458, 0.05521), (0.1953, -0.04458, 0.05521), (0.1566, -0.1249, 0.05521), (0.08693, -0.1805, 0.05521), (-2.335e-08, -0.2003, 0.05521), (-0.08693, -0.1805, 0.05521), (-0.1566, -0.1249, 0.05521), (-0.1953, -0.04458, 0.05521), (-0.1953, 0.04458, 0.05521), (-0.1566, 0.1249, 0.05521), (-0.08693, 0.1805, 0.05521), (0.02986, 0.062, 0.05521), (-1.662e-09, 0.06882, 0.05521), (0.0538, 0.04291, 0.05521), (0.06709, 0.01531, 0.05521), (0.06709, -0.01531, 0.05521), (0.0538, -0.04291, 0.05521), (0.02986, -0.062, 0.05521), (-1.129e-08, -0.06882, 0.05521), (-0.02986, -0.062, 0.05521), (-0.0538, -0.04291, 0.05521), (-0.06709, -0.01531, 0.05521), (-0.06709, 0.01531, 0.05521), (-0.0538, 0.04291, 0.05521), (-0.02986, 0.062, 0.05521), (0.02194, 0.04556, 0.07384), (-1.798e-10, 0.05057, 0.07384), (0.03954, 0.03153, 0.07384), (0.0493, 0.01125, 0.07384), (0.0493, -0.01125, 0.07384), (0.03954, -0.03153, 0.07384), (0.02194, -0.04556, 0.07384), (-1.067e-08, -0.05057, 0.07384), (-0.02194, -0.04556, 0.07384), (-0.03954, -0.03153, 0.07384), (-0.0493, -0.01125, 0.07384), (-0.0493, 0.01125, 0.07384), (-0.03954, 0.03153, 0.07384), (-0.02194, 0.04556, 0.07384), (0.02658, 0.0552, 0.07384), (-6.7e-10, 0.06127, 0.07384), (0.0479, 0.0382, 0.07384), (0.05973, 0.01363, 0.07384), (0.05973, -0.01363, 0.07384), (0.0479, -0.0382, 0.07384), (0.02658, -0.0552, 0.07384), (-1.059e-08, -0.06127, 0.07384), (-0.02658, -0.0552, 0.07384), (-0.0479, -0.0382, 0.07384), (-0.05973, -0.01363, 0.07384), (-0.05973, 0.01363, 0.07384), (-0.0479, 0.0382, 0.07384), (-0.02658, 0.0552, 0.07384)], [], [(0, 29, 28, 2), (2, 28, 30, 4), (4, 30, 31, 6), (6, 31, 32, 8), (8, 32, 33, 10), (10, 33, 34, 12), (12, 34, 35, 14), (14, 35, 36, 16), (16, 36, 37, 18), (18, 37, 38, 20), (20, 38, 39, 22), (22, 39, 40, 24), (7, 5, 58, 59), (24, 40, 41, 26), (26, 41, 29, 0), (0, 2, 4, 6, 8, 10, 12, 14, 16, 18, 20, 22, 24, 26), (1, 3, 28, 29), (3, 5, 30, 28), (5, 7, 31, 30), (7, 9, 32, 31), (9, 11, 33, 32), (11, 13, 34, 33), (13, 15, 35, 34), (15, 17, 36, 35), (17, 19, 37, 36), (19, 21, 38, 37), (21, 23, 39, 38), (23, 25, 40, 39), (25, 27, 41, 40), (27, 1, 29, 41), (52, 51, 107, 108), (23, 21, 66, 67), (9, 7, 59, 60), (25, 23, 67, 68), (11, 9, 60, 61), (27, 25, 68, 69), (13, 11, 61, 62), (1, 27, 69, 57), (15, 13, 62, 63), (17, 15, 63, 64), (3, 1, 57, 56), (19, 17, 64, 65), (5, 3, 56, 58), (21, 19, 65, 66), (71, 70, 56, 57), (70, 72, 58, 56), (72, 73, 59, 58), (73, 74, 60, 59), (74, 75, 61, 60), (75, 76, 62, 61), (76, 77, 63, 62), (77, 78, 64, 63), (78, 79, 65, 64), (79, 80, 66, 65), (80, 81, 67, 66), (81, 82, 68, 67), (82, 83, 69, 68), (83, 71, 57, 69), (43, 42, 70, 71), (42, 44, 72, 70), (44, 45, 73, 72), (45, 46, 74, 73), (46, 47, 75, 74), (47, 48, 76, 75), (48, 49, 77, 76), (49, 50, 78, 77), (50, 51, 79, 78), (51, 52, 80, 79), (52, 53, 81, 80), (53, 54, 82, 81), (54, 55, 83, 82), (55, 43, 71, 83), (84, 85, 97, 96, 95, 94, 93, 92, 91, 90, 89, 88, 87, 86), (45, 44, 100, 101), (53, 52, 108, 109), (46, 45, 101, 102), (54, 53, 109, 110), (47, 46, 102, 103), (55, 54, 110, 111), (48, 47, 103, 104), (43, 55, 111, 99), (49, 48, 104, 105), (50, 49, 105, 106), (42, 43, 99, 98), (51, 50, 106, 107), (44, 42, 98, 100), (85, 84, 98, 99), (84, 86, 100, 98), (86, 87, 101, 100), (87, 88, 102, 101), (88, 89, 103, 102), (89, 90, 104, 103), (90, 91, 105, 104), (91, 92, 106, 105), (92, 93, 107, 106), (93, 94, 108, 107), (94, 95, 109, 108), (95, 96, 110, 109), (96, 97, 111, 110), (97, 85, 99, 111)])
me_cylinder_002.polygons.foreach_set('material_index', [0, 0, 0, 0, 0, 0, 0, 0, 0, 0, 0, 0, 0, 0, 0, 0, 0, 0, 0, 0, 0, 0, 0, 0, 0, 0, 0, 0, 0, 0, 1, 0, 0, 0, 0, 0, 0, 0, 0, 0, 0, 0, 0, 0, 0, 1, 0, 1, 0, 1, 0, 1, 0, 1, 0, 1, 0, 1, 0, 1, 0, 1, 0, 1, 0, 1, 0, 1, 0, 1, 0, 1, 1, 1, 1, 1, 1, 1, 1, 1, 1, 1, 1, 1, 1, 1, 1, 1, 1, 1, 1, 1, 1, 1, 1, 1, 1, 1, 1, 1])
_uv = me_cylinder_002.uv_layers.new(name='UVMap')
_uv.uv.foreach_set('vector', [1.0, 0.5, 1.0, 1.0, 0.9286, 1.0, 0.9286, 0.5, 0.9286, 0.5, 0.9286, 1.0, 0.8571, 1.0, 0.8571, 0.5, 0.8571, 0.5, 0.8571, 1.0, 0.7857, 1.0, 0.7857, 0.5, 0.7857, 0.5, 0.7857, 1.0, 0.7143, 1.0, 0.7143, 0.5, 0.7143, 0.5, 0.7143, 1.0, 0.6429, 1.0, 0.6429, 0.5, 0.6429, 0.5, 0.6429, 1.0, 0.5714, 1.0, 0.5714, 0.5, 0.5714, 0.5, 0.5714, 1.0, 0.5, 1.0, 0.5, 0.5, 0.5, 0.5, 0.5, 1.0, 0.4286, 1.0, 0.4286, 0.5, 0.4286, 0.5, 0.4286, 1.0, 0.3571, 1.0, 0.3571, 0.5, 0.3571, 0.5, 0.3571, 1.0, 0.2857, 1.0, 0.2857, 0.5, 0.2857, 0.5, 0.2857, 1.0, 0.2143, 1.0, 0.2143, 0.5, 0.2143, 0.5, 0.2143, 1.0, 0.1429, 1.0, 0.1429, 0.5, 0.4144, 0.2875, 0.3818, 0.3551, 0.3818, 0.3551, 0.4144, 0.2875, 0.1429, 0.5, 0.1429, 1.0, 0.07143, 1.0, 0.07143, 0.5, 0.07143, 0.5, 0.07143, 1.0, -1.341e-07, 1.0, -1.341e-07, 0.5, 0.75, 0.49, 0.8541, 0.4662, 0.9376, 0.3996, 0.984, 0.3034, 0.984, 0.1966, 0.9376, 0.1004, 0.8541, 0.03377, 0.75, 0.01, 0.6459, 0.03377, 0.5624, 0.1004, 0.516, 0.1966, 0.516, 0.3034, 0.5624, 0.3996, 0.6459, 0.4662, 0.25, 0.4186, 0.3231, 0.4019, 0.3541, 0.4662, 0.25, 0.49, 0.3231, 0.4019, 0.3818, 0.3551, 0.4376, 0.3996, 0.3541, 0.4662, 0.3818, 0.3551, 0.4144, 0.2875, 0.484, 0.3034, 0.4376, 0.3996, 0.4144, 0.2875, 0.4144, 0.2125, 0.484, 0.1966, 0.484, 0.3034, 0.4144, 0.2125, 0.3818, 0.1449, 0.4376, 0.1004, 0.484, 0.1966, 0.3818, 0.1449, 0.3231, 0.09811, 0.3541, 0.03377, 0.4376, 0.1004, 0.3231, 0.09811, 0.25, 0.08142, 0.25, 0.01, 0.3541, 0.03377, 0.25, 0.08142, 0.1769, 0.09811, 0.1459, 0.03377, 0.25, 0.01, 0.1769, 0.09811, 0.1182, 0.1449, 0.06236, 0.1004, 0.1459, 0.03377, 0.1182, 0.1449, 0.08564, 0.2125, 0.01602, 0.1966, 0.06236, 0.1004, 0.08564, 0.2125, 0.08564, 0.2875, 0.01602, 0.3034, 0.01602, 0.1966, 0.08564, 0.2875, 0.1182, 0.3551, 0.06236, 0.3996, 0.01602, 0.3034, 0.1182, 0.3551, 0.1769, 0.4019, 0.1459, 0.4662, 0.06236, 0.3996, 0.1769, 0.4019, 0.25, 0.4186, 0.25, 0.49, 0.1459, 0.4662, 0.1997, 0.2385, 0.2097, 0.2179, 0.2097, 0.2179, 0.1997, 0.2385, 0.08564, 0.2875, 0.08564, 0.2125, 0.08564, 0.2125, 0.08564, 0.2875, 0.4144, 0.2125, 0.4144, 0.2875, 0.4144, 0.2875, 0.4144, 0.2125, 0.1182, 0.3551, 0.08564, 0.2875, 0.08564, 0.2875, 0.1182, 0.3551, 0.3818, 0.1449, 0.4144, 0.2125, 0.4144, 0.2125, 0.3818, 0.1449, 0.1769, 0.4019, 0.1182, 0.3551, 0.1182, 0.3551, 0.1769, 0.4019, 0.3231, 0.09811, 0.3818, 0.1449, 0.3818, 0.1449, 0.3231, 0.09811, 0.25, 0.4186, 0.1769, 0.4019, 0.1769, 0.4019, 0.25, 0.4186, 0.25, 0.08142, 0.3231, 0.09811, 0.3231, 0.09811, 0.25, 0.08142, 0.1769, 0.09811, 0.25, 0.08142, 0.25, 0.08142, 0.1769, 0.09811, 0.3231, 0.4019, 0.25, 0.4186, 0.25, 0.4186, 0.3231, 0.4019, 0.1182, 0.1449, 0.1769, 0.09811, 0.1769, 0.09811, 0.1182, 0.1449, 0.3818, 0.3551, 0.3231, 0.4019, 0.3231, 0.4019, 0.3818, 0.3551, 0.08564, 0.2125, 0.1182, 0.1449, 0.1182, 0.1449, 0.08564, 0.2125, 0.25, 0.3079, 0.2751, 0.3022, 0.3231, 0.4019, 0.25, 0.4186, 0.2751, 0.3022, 0.2953, 0.2861, 0.3818, 0.3551, 0.3231, 0.4019, 0.2953, 0.2861, 0.3065, 0.2629, 0.4144, 0.2875, 0.3818, 0.3551, 0.3065, 0.2629, 0.3065, 0.2371, 0.4144, 0.2125, 0.4144, 0.2875, 0.3065, 0.2371, 0.2953, 0.2139, 0.3818, 0.1449, 0.4144, 0.2125, 0.2953, 0.2139, 0.2751, 0.1978, 0.3231, 0.09811, 0.3818, 0.1449, 0.2751, 0.1978, 0.25, 0.1921, 0.25, 0.08142, 0.3231, 0.09811, 0.25, 0.1921, 0.2249, 0.1978, 0.1769, 0.09811, 0.25, 0.08142, 0.2249, 0.1978, 0.2047, 0.2139, 0.1182, 0.1449, 0.1769, 0.09811, 0.2047, 0.2139, 0.1935, 0.2371, 0.08564, 0.2125, 0.1182, 0.1449, 0.1935, 0.2371, 0.1935, 0.2629, 0.08564, 0.2875, 0.08564, 0.2125, 0.1935, 0.2629, 0.2047, 0.2861, 0.1182, 0.3551, 0.08564, 0.2875, 0.2047, 0.2861, 0.2249, 0.3022, 0.1769, 0.4019, 0.1182, 0.3551, 0.2249, 0.3022, 0.25, 0.3079, 0.25, 0.4186, 0.1769, 0.4019, 0.25, 0.3016, 0.2724, 0.2964, 0.2751, 0.3022, 0.25, 0.3079, 0.2724, 0.2964, 0.2903, 0.2821, 0.2953, 0.2861, 0.2751, 0.3022, 0.2903, 0.2821, 0.3003, 0.2615, 0.3065, 0.2629, 0.2953, 0.2861, 0.3003, 0.2615, 0.3003, 0.2385, 0.3065, 0.2371, 0.3065, 0.2629, 0.3003, 0.2385, 0.2903, 0.2179, 0.2953, 0.2139, 0.3065, 0.2371, 0.2903, 0.2179, 0.2724, 0.2036, 0.2751, 0.1978, 0.2953, 0.2139, 0.2724, 0.2036, 0.25, 0.1984, 0.25, 0.1921, 0.2751, 0.1978, 0.25, 0.1984, 0.2276, 0.2036, 0.2249, 0.1978, 0.25, 0.1921, 0.2276, 0.2036, 0.2097, 0.2179, 0.2047, 0.2139, 0.2249, 0.1978, 0.2097, 0.2179, 0.1997, 0.2385, 0.1935, 0.2371, 0.2047, 0.2139, 0.1997, 0.2385, 0.1997, 0.2615, 0.1935, 0.2629, 0.1935, 0.2371, 0.1997, 0.2615, 0.2097, 0.2821, 0.2047, 0.2861, 0.1935, 0.2629, 0.2097, 0.2821, 0.2276, 0.2964, 0.2249, 0.3022, 0.2047, 0.2861, 0.2276, 0.2964, 0.25, 0.3016, 0.25, 0.3079, 0.2249, 0.3022, 0.2685, 0.2883, 0.25, 0.2926, 0.2315, 0.2883, 0.2167, 0.2765, 0.2085, 0.2595, 0.2085, 0.2405, 0.2167, 0.2235, 0.2315, 0.2117, 0.25, 0.2074, 0.2685, 0.2117, 0.2833, 0.2235, 0.2915, 0.2405, 0.2915, 0.2595, 0.2833, 0.2765, 0.3003, 0.2615, 0.2903, 0.2821, 0.2903, 0.2821, 0.3003, 0.2615, 0.1997, 0.2615, 0.1997, 0.2385, 0.1997, 0.2385, 0.1997, 0.2615, 0.3003, 0.2385, 0.3003, 0.2615, 0.3003, 0.2615, 0.3003, 0.2385, 0.2097, 0.2821, 0.1997, 0.2615, 0.1997, 0.2615, 0.2097, 0.2821, 0.2903, 0.2179, 0.3003, 0.2385, 0.3003, 0.2385, 0.2903, 0.2179, 0.2276, 0.2964, 0.2097, 0.2821, 0.2097, 0.2821, 0.2276, 0.2964, 0.2724, 0.2036, 0.2903, 0.2179, 0.2903, 0.2179, 0.2724, 0.2036, 0.25, 0.3016, 0.2276, 0.2964, 0.2276, 0.2964, 0.25, 0.3016, 0.25, 0.1984, 0.2724, 0.2036, 0.2724, 0.2036, 0.25, 0.1984, 0.2276, 0.2036, 0.25, 0.1984, 0.25, 0.1984, 0.2276, 0.2036, 0.2724, 0.2964, 0.25, 0.3016, 0.25, 0.3016, 0.2724, 0.2964, 0.2097, 0.2179, 0.2276, 0.2036, 0.2276, 0.2036, 0.2097, 0.2179, 0.2903, 0.2821, 0.2724, 0.2964, 0.2724, 0.2964, 0.2903, 0.2821, 0.25, 0.2926, 0.2685, 0.2883, 0.2724, 0.2964, 0.25, 0.3016, 0.2685, 0.2883, 0.2833, 0.2765, 0.2903, 0.2821, 0.2724, 0.2964, 0.2833, 0.2765, 0.2915, 0.2595, 0.3003, 0.2615, 0.2903, 0.2821, 0.2915, 0.2595, 0.2915, 0.2405, 0.3003, 0.2385, 0.3003, 0.2615, 0.2915, 0.2405, 0.2833, 0.2235, 0.2903, 0.2179, 0.3003, 0.2385, 0.2833, 0.2235, 0.2685, 0.2117, 0.2724, 0.2036, 0.2903, 0.2179, 0.2685, 0.2117, 0.25, 0.2074, 0.25, 0.1984, 0.2724, 0.2036, 0.25, 0.2074, 0.2315, 0.2117, 0.2276, 0.2036, 0.25, 0.1984, 0.2315, 0.2117, 0.2167, 0.2235, 0.2097, 0.2179, 0.2276, 0.2036, 0.2167, 0.2235, 0.2085, 0.2405, 0.1997, 0.2385, 0.2097, 0.2179, 0.2085, 0.2405, 0.2085, 0.2595, 0.1997, 0.2615, 0.1997, 0.2385, 0.2085, 0.2595, 0.2167, 0.2765, 0.2097, 0.2821, 0.1997, 0.2615, 0.2167, 0.2765, 0.2315, 0.2883, 0.2276, 0.2964, 0.2097, 0.2821, 0.2315, 0.2883, 0.25, 0.2926, 0.25, 0.3016, 0.2276, 0.2964])
me_cylinder_002.materials.append(mat_tyre)
me_cylinder_002.materials.append(mat_chrome)
me_cylinder_002.use_remesh_fix_poles = True
me_cylinder_002.use_remesh_preserve_attributes = False
me_cylinder_002.update()
me_cylinder_004 = bpy.data.meshes.new('Cylinder.004')
me_cylinder_004.from_pydata([(0.0, 1.0, -1.0), (0.0, 1.0, 1.0), (0.4339, 0.901, -1.0), (0.4339, 0.901, 1.0), (0.7818, 0.6235, -1.0), (0.7818, 0.6235, 1.0), (0.9749, 0.2225, -1.0), (0.9749, 0.2225, 1.0), (0.9749, -0.2225, -1.0), (0.9749, -0.2225, 1.0), (0.7818, -0.6235, -1.0), (0.7818, -0.6235, 1.0), (0.4339, -0.901, -1.0), (0.4339, -0.901, 1.0), (-8.742e-08, -1.0, -1.0), (-8.742e-08, -1.0, 1.0), (-0.4339, -0.901, -1.0), (-0.4339, -0.901, 1.0), (-0.7818, -0.6235, -1.0), (-0.7818, -0.6235, 1.0), (-0.9749, -0.2225, -1.0), (-0.9749, -0.2225, 1.0), (-0.9749, 0.2225, -1.0), (-0.9749, 0.2225, 1.0), (-0.7818, 0.6235, -1.0), (-0.7818, 0.6235, 1.0), (-0.4339, 0.901, -1.0), (-0.4339, 0.901, 1.0)], [], [(0, 1, 3, 2), (2, 3, 5, 4), (4, 5, 7, 6), (6, 7, 9, 8), (8, 9, 11, 10), (10, 11, 13, 12), (12, 13, 15, 14), (14, 15, 17, 16), (16, 17, 19, 18), (18, 19, 21, 20), (20, 21, 23, 22), (22, 23, 25, 24), (3, 1, 27, 25, 23, 21, 19, 17, 15, 13, 11, 9, 7, 5), (24, 25, 27, 26), (26, 27, 1, 0), (0, 2, 4, 6, 8, 10, 12, 14, 16, 18, 20, 22, 24, 26)])
me_cylinder_004.polygons.foreach_set('use_smooth', [True] * 16)
_uv = me_cylinder_004.uv_layers.new(name='UVMap')
_uv.uv.foreach_set('vector', [1.0, 0.5, 1.0, 1.0, 0.9286, 1.0, 0.9286, 0.5, 0.9286, 0.5, 0.9286, 1.0, 0.8571, 1.0, 0.8571, 0.5, 0.8571, 0.5, 0.8571, 1.0, 0.7857, 1.0, 0.7857, 0.5, 0.7857, 0.5, 0.7857, 1.0, 0.7143, 1.0, 0.7143, 0.5, 0.7143, 0.5, 0.7143, 1.0, 0.6429, 1.0, 0.6429, 0.5, 0.6429, 0.5, 0.6429, 1.0, 0.5714, 1.0, 0.5714, 0.5, 0.5714, 0.5, 0.5714, 1.0, 0.5, 1.0, 0.5, 0.5, 0.5, 0.5, 0.5, 1.0, 0.4286, 1.0, 0.4286, 0.5, 0.4286, 0.5, 0.4286, 1.0, 0.3571, 1.0, 0.3571, 0.5, 0.3571, 0.5, 0.3571, 1.0, 0.2857, 1.0, 0.2857, 0.5, 0.2857, 0.5, 0.2857, 1.0, 0.2143, 1.0, 0.2143, 0.5, 0.2143, 0.5, 0.2143, 1.0, 0.1429, 1.0, 0.1429, 0.5, 0.3541, 0.4662, 0.25, 0.49, 0.1459, 0.4662, 0.06236, 0.3996, 0.01602, 0.3034, 0.01602, 0.1966, 0.06236, 0.1004, 0.1459, 0.03377, 0.25, 0.01, 0.3541, 0.03377, 0.4376, 0.1004, 0.484, 0.1966, 0.484, 0.3034, 0.4376, 0.3996, 0.1429, 0.5, 0.1429, 1.0, 0.07143, 1.0, 0.07143, 0.5, 0.07143, 0.5, 0.07143, 1.0, -1.341e-07, 1.0, -1.341e-07, 0.5, 0.75, 0.49, 0.8541, 0.4662, 0.9376, 0.3996, 0.984, 0.3034, 0.984, 0.1966, 0.9376, 0.1004, 0.8541, 0.03377, 0.75, 0.01, 0.6459, 0.03377, 0.5624, 0.1004, 0.516, 0.1966, 0.516, 0.3034, 0.5624, 0.3996, 0.6459, 0.4662])
me_cylinder_004.use_remesh_fix_poles = True
me_cylinder_004.use_remesh_preserve_attributes = False
me_cylinder_004.update()
me_cube_001 = bpy.data.meshes.new('Cube.001')
me_cube_001.from_pydata([(-0.1491, -0.05862, -0.08013), (-0.1491, -0.05862, 0.08013), (-0.1424, 0.05862, -0.07345), (-0.1424, 0.05862, 0.07345), (0.1491, -0.05862, -0.08013), (0.1491, -0.05862, 0.08013), (0.1424, 0.05862, -0.07345), (0.1424, 0.05862, 0.07345), (-0.2621, 0.02976, -0.1388), (-0.2621, -0.02976, -0.1388), (-0.2621, -0.02976, -0.05743), (-0.2621, 0.02976, -0.05743), (-0.1491, 0.05862, 0.08013), (-0.1491, 0.05862, -0.08013), (0.1491, 0.05862, -0.08013), (0.1491, 0.05862, 0.08013), (-0.1424, 0.05089, 0.07345), (-0.1424, 0.05089, -0.07345), (0.1424, 0.05089, -0.07345), (0.1424, 0.05089, 0.07345)], [], [(1, 12, 11, 10), (6, 2, 17, 18), (14, 15, 5, 4), (4, 5, 1, 0), (13, 14, 4, 0), (15, 12, 1, 5), (9, 10, 11, 8), (13, 0, 9, 8), (12, 13, 8, 11), (0, 1, 10, 9), (3, 2, 13, 12), (2, 6, 14, 13), (7, 3, 12, 15), (6, 7, 15, 14), (17, 16, 19, 18), (3, 7, 19, 16), (2, 3, 16, 17), (7, 6, 18, 19)])
me_cube_001.polygons.foreach_set('material_index', [0, 0, 0, 0, 0, 0, 0, 0, 0, 0, 0, 0, 0, 0, 1, 0, 0, 0])
_uv = me_cube_001.uv_layers.new(name='UVMap')
_uv.uv.foreach_set('vector', [0.875, 0.75, 0.875, 0.5, 0.875, 0.5, 0.875, 0.75, 0.3854, 0.4944, 0.3854, 0.2556, 0.3854, 0.2556, 0.3854, 0.4944, 0.375, 0.5, 0.625, 0.5, 0.625, 0.75, 0.375, 0.75, 0.375, 0.75, 0.625, 0.75, 0.625, 1.0, 0.375, 1.0, 0.125, 0.5, 0.375, 0.5, 0.375, 0.75, 0.125, 0.75, 0.625, 0.5, 0.875, 0.5, 0.875, 0.75, 0.625, 0.75, 0.375, 0.0, 0.625, 0.0, 0.625, 0.25, 0.375, 0.25, 0.125, 0.5, 0.125, 0.75, 0.125, 0.75, 0.125, 0.5, 0.625, 0.25, 0.375, 0.25, 0.375, 0.25, 0.625, 0.25, 0.375, 1.0, 0.625, 1.0, 0.625, 1.0, 0.375, 1.0, 0.6146, 0.2556, 0.3854, 0.2556, 0.375, 0.25, 0.625, 0.25, 0.3854, 0.2556, 0.3854, 0.4944, 0.375, 0.5, 0.375, 0.25, 0.6146, 0.4944, 0.6146, 0.2556, 0.625, 0.25, 0.625, 0.5, 0.3854, 0.4944, 0.6146, 0.4944, 0.625, 0.5, 0.375, 0.5, 0.3854, 0.2556, 0.6146, 0.2556, 0.6146, 0.4944, 0.3854, 0.4944, 0.6146, 0.2556, 0.6146, 0.4944, 0.6146, 0.4944, 0.6146, 0.2556, 0.3854, 0.2556, 0.6146, 0.2556, 0.6146, 0.2556, 0.3854, 0.2556, 0.6146, 0.4944, 0.3854, 0.4944, 0.3854, 0.4944, 0.6146, 0.4944])
me_cube_001.materials.append(mat_body_paint)
me_cube_001.materials.append(mat_glass_paint)
me_cube_001.use_remesh_fix_poles = True
me_cube_001.use_remesh_preserve_attributes = False
me_cube_001.update()
me_cube_002 = bpy.data.meshes.new('Cube.002')
me_cube_002.from_pydata([(-0.1202, -0.05049, -0.05294), (-0.1202, -0.05049, 0.05294), (-0.1202, 0.05049, -0.05294), (-0.1202, 0.05049, 0.05294), (0.1202, -0.05049, -0.05294), (0.1202, -0.05049, 0.05294), (0.1202, 0.05049, -0.05294), (0.1202, 0.05049, 0.05294), (0.04909, 0.05049, -0.05294), (0.04909, 0.05049, 0.05294), (0.04909, -0.05049, -0.05294), (0.04909, -0.05049, 0.05294)], [], [(0, 1, 3, 2), (8, 9, 7, 6), (6, 7, 5, 4), (10, 11, 1, 0), (8, 6, 4, 10), (9, 3, 1, 11), (7, 9, 11, 5), (2, 8, 10, 0), (4, 5, 11, 10), (2, 3, 9, 8)])
me_cube_002.polygons.foreach_set('material_index', [0, 0, 1, 0, 1, 0, 1, 0, 1, 0])
_uv = me_cube_002.uv_layers.new(name='UVMap')
_uv.uv.foreach_set('vector', [0.375, 0.0, 0.625, 0.0, 0.625, 0.25, 0.375, 0.25, 0.375, 0.426, 0.625, 0.426, 0.625, 0.5, 0.375, 0.5, 0.375, 0.5, 0.625, 0.5, 0.625, 0.75, 0.375, 0.75, 0.375, 0.824, 0.625, 0.824, 0.625, 1.0, 0.375, 1.0, 0.301, 0.5, 0.375, 0.5, 0.375, 0.75, 0.301, 0.75, 0.699, 0.5, 0.875, 0.5, 0.875, 0.75, 0.699, 0.75, 0.625, 0.5, 0.699, 0.5, 0.699, 0.75, 0.625, 0.75, 0.125, 0.5, 0.301, 0.5, 0.301, 0.75, 0.125, 0.75, 0.375, 0.75, 0.625, 0.75, 0.625, 0.824, 0.375, 0.824, 0.375, 0.25, 0.625, 0.25, 0.625, 0.426, 0.375, 0.426])
me_cube_002.materials.append(mat_frontlight)
me_cube_002.materials.append(mat_indicator)
me_cube_002.use_remesh_fix_poles = True
me_cube_002.use_remesh_preserve_attributes = False
me_cube_002.update()
me_cylinder_008 = bpy.data.meshes.new('Cylinder.008')
me_cylinder_008.from_pydata([(0.0, 0.2852, -0.07722), (0.0, 0.2003, 0.07722), (0.1237, 0.257, -0.07722), (0.08693, 0.1805, 0.07722), (0.223, 0.1778, -0.07722), (0.1566, 0.1249, 0.07722), (0.2781, 0.06347, -0.07722), (0.1953, 0.04458, 0.07722), (0.2781, -0.06347, -0.07722), (0.1953, -0.04458, 0.07722), (0.223, -0.1778, -0.07722), (0.1566, -0.1249, 0.07722), (0.1237, -0.257, -0.07722), (0.08693, -0.1805, 0.07722), (-2.493e-08, -0.2852, -0.07722), (-2.169e-08, -0.2003, 0.07722), (-0.1237, -0.257, -0.07722), (-0.08693, -0.1805, 0.07722), (-0.223, -0.1778, -0.07722), (-0.1566, -0.1249, 0.07722), (-0.2781, -0.06347, -0.07722), (-0.1953, -0.04458, 0.07722), (-0.2781, 0.06347, -0.07722), (-0.1953, 0.04458, 0.07722), (-0.223, 0.1778, -0.07722), (-0.1566, 0.1249, 0.07722), (-0.1237, 0.257, -0.07722), (-0.08693, 0.1805, 0.07722), (0.1237, 0.257, 0.07722), (0.0, 0.2852, 0.07722), (0.223, 0.1778, 0.07722), (0.2781, 0.06347, 0.07722), (0.2781, -0.06347, 0.07722), (0.223, -0.1778, 0.07722), (0.1237, -0.257, 0.07722), (-2.493e-08, -0.2852, 0.07722), (-0.1237, -0.257, 0.07722), (-0.223, -0.1778, 0.07722), (-0.2781, -0.06347, 0.07722), (-0.2781, 0.06347, 0.07722), (-0.223, 0.1778, 0.07722), (-0.1237, 0.257, 0.07722), (0.02658, 0.0552, 0.05521), (-1.431e-09, 0.06127, 0.05521), (0.0479, 0.0382, 0.05521), (0.05973, 0.01363, 0.05521), (0.05973, -0.01363, 0.05521), (0.0479, -0.0382, 0.05521), (0.02658, -0.0552, 0.05521), (-1.135e-08, -0.06127, 0.05521), (-0.02658, -0.0552, 0.05521), (-0.0479, -0.0382, 0.05521), (-0.05973, -0.01363, 0.05521), (-0.05973, 0.01363, 0.05521), (-0.0479, 0.0382, 0.05521), (-0.02658, 0.0552, 0.05521), (0.08693, 0.1805, 0.05521), (-1.662e-09, 0.2003, 0.05521), (0.1566, 0.1249, 0.05521), (0.1953, 0.04458, 0.05521), (0.1953, -0.04458, 0.05521), (0.1566, -0.1249, 0.05521), (0.08693, -0.1805, 0.05521), (-2.335e-08, -0.2003, 0.05521), (-0.08693, -0.1805, 0.05521), (-0.1566, -0.1249, 0.05521), (-0.1953, -0.04458, 0.05521), (-0.1953, 0.04458, 0.05521), (-0.1566, 0.1249, 0.05521), (-0.08693, 0.1805, 0.05521), (0.02986, 0.062, 0.05521), (-1.662e-09, 0.06882, 0.05521), (0.0538, 0.04291, 0.05521), (0.06709, 0.01531, 0.05521), (0.06709, -0.01531, 0.05521), (0.0538, -0.04291, 0.05521), (0.02986, -0.062, 0.05521), (-1.129e-08, -0.06882, 0.05521), (-0.02986, -0.062, 0.05521), (-0.0538, -0.04291, 0.05521), (-0.06709, -0.01531, 0.05521), (-0.06709, 0.01531, 0.05521), (-0.0538, 0.04291, 0.05521), (-0.02986, 0.062, 0.05521), (0.02194, 0.04556, 0.07384), (-1.798e-10, 0.05057, 0.07384), (0.03954, 0.03153, 0.07384), (0.0493, 0.01125, 0.07384), (0.0493, -0.01125, 0.07384), (0.03954, -0.03153, 0.07384), (0.02194, -0.04556, 0.07384), (-1.067e-08, -0.05057, 0.07384), (-0.02194, -0.04556, 0.07384), (-0.03954, -0.03153, 0.07384), (-0.0493, -0.01125, 0.07384), (-0.0493, 0.01125, 0.07384), (-0.03954, 0.03153, 0.07384), (-0.02194, 0.04556, 0.07384), (0.02658, 0.0552, 0.07384), (-6.7e-10, 0.06127, 0.07384), (0.0479, 0.0382, 0.07384), (0.05973, 0.01363, 0.07384), (0.05973, -0.01363, 0.07384), (0.0479, -0.0382, 0.07384), (0.02658, -0.0552, 0.07384), (-1.059e-08, -0.06127, 0.07384), (-0.02658, -0.0552, 0.07384), (-0.0479, -0.0382, 0.07384), (-0.05973, -0.01363, 0.07384), (-0.05973, 0.01363, 0.07384), (-0.0479, 0.0382, 0.07384), (-0.02658, 0.0552, 0.07384)], [], [(0, 29, 28, 2), (2, 28, 30, 4), (4, 30, 31, 6), (6, 31, 32, 8), (8, 32, 33, 10), (10, 33, 34, 12), (12, 34, 35, 14), (14, 35, 36, 16), (16, 36, 37, 18), (18, 37, 38, 20), (20, 38, 39, 22), (22, 39, 40, 24), (7, 5, 58, 59), (24, 40, 41, 26), (26, 41, 29, 0), (0, 2, 4, 6, 8, 10, 12, 14, 16, 18, 20, 22, 24, 26), (1, 3, 28, 29), (3, 5, 30, 28), (5, 7, 31, 30), (7, 9, 32, 31), (9, 11, 33, 32), (11, 13, 34, 33), (13, 15, 35, 34), (15, 17, 36, 35), (17, 19, 37, 36), (19, 21, 38, 37), (21, 23, 39, 38), (23, 25, 40, 39), (25, 27, 41, 40), (27, 1, 29, 41), (52, 51, 107, 108), (23, 21, 66, 67), (9, 7, 59, 60), (25, 23, 67, 68), (11, 9, 60, 61), (27, 25, 68, 69), (13, 11, 61, 62), (1, 27, 69, 57), (15, 13, 62, 63), (17, 15, 63, 64), (3, 1, 57, 56), (19, 17, 64, 65), (5, 3, 56, 58), (21, 19, 65, 66), (71, 70, 56, 57), (70, 72, 58, 56), (72, 73, 59, 58), (73, 74, 60, 59), (74, 75, 61, 60), (75, 76, 62, 61), (76, 77, 63, 62), (77, 78, 64, 63), (78, 79, 65, 64), (79, 80, 66, 65), (80, 81, 67, 66), (81, 82, 68, 67), (82, 83, 69, 68), (83, 71, 57, 69), (43, 42, 70, 71), (42, 44, 72, 70), (44, 45, 73, 72), (45, 46, 74, 73), (46, 47, 75, 74), (47, 48, 76, 75), (48, 49, 77, 76), (49, 50, 78, 77), (50, 51, 79, 78), (51, 52, 80, 79), (52, 53, 81, 80), (53, 54, 82, 81), (54, 55, 83, 82), (55, 43, 71, 83), (84, 85, 97, 96, 95, 94, 93, 92, 91, 90, 89, 88, 87, 86), (45, 44, 100, 101), (53, 52, 108, 109), (46, 45, 101, 102), (54, 53, 109, 110), (47, 46, 102, 103), (55, 54, 110, 111), (48, 47, 103, 104), (43, 55, 111, 99), (49, 48, 104, 105), (50, 49, 105, 106), (42, 43, 99, 98), (51, 50, 106, 107), (44, 42, 98, 100), (85, 84, 98, 99), (84, 86, 100, 98), (86, 87, 101, 100), (87, 88, 102, 101), (88, 89, 103, 102), (89, 90, 104, 103), (90, 91, 105, 104), (91, 92, 106, 105), (92, 93, 107, 106), (93, 94, 108, 107), (94, 95, 109, 108), (95, 96, 110, 109), (96, 97, 111, 110), (97, 85, 99, 111)])
me_cylinder_008.polygons.foreach_set('material_index', [0, 0, 0, 0, 0, 0, 0, 0, 0, 0, 0, 0, 0, 0, 0, 0, 0, 0, 0, 0, 0, 0, 0, 0, 0, 0, 0, 0, 0, 0, 1, 0, 0, 0, 0, 0, 0, 0, 0, 0, 0, 0, 0, 0, 0, 1, 0, 1, 0, 1, 0, 1, 0, 1, 0, 1, 0, 1, 0, 1, 0, 1, 0, 1, 0, 1, 0, 1, 0, 1, 0, 1, 1, 1, 1, 1, 1, 1, 1, 1, 1, 1, 1, 1, 1, 1, 1, 1, 1, 1, 1, 1, 1, 1, 1, 1, 1, 1, 1, 1])
_uv = me_cylinder_008.uv_layers.new(name='UVMap')
_uv.uv.foreach_set('vector', [1.0, 0.5, 1.0, 1.0, 0.9286, 1.0, 0.9286, 0.5, 0.9286, 0.5, 0.9286, 1.0, 0.8571, 1.0, 0.8571, 0.5, 0.8571, 0.5, 0.8571, 1.0, 0.7857, 1.0, 0.7857, 0.5, 0.7857, 0.5, 0.7857, 1.0, 0.7143, 1.0, 0.7143, 0.5, 0.7143, 0.5, 0.7143, 1.0, 0.6429, 1.0, 0.6429, 0.5, 0.6429, 0.5, 0.6429, 1.0, 0.5714, 1.0, 0.5714, 0.5, 0.5714, 0.5, 0.5714, 1.0, 0.5, 1.0, 0.5, 0.5, 0.5, 0.5, 0.5, 1.0, 0.4286, 1.0, 0.4286, 0.5, 0.4286, 0.5, 0.4286, 1.0, 0.3571, 1.0, 0.3571, 0.5, 0.3571, 0.5, 0.3571, 1.0, 0.2857, 1.0, 0.2857, 0.5, 0.2857, 0.5, 0.2857, 1.0, 0.2143, 1.0, 0.2143, 0.5, 0.2143, 0.5, 0.2143, 1.0, 0.1429, 1.0, 0.1429, 0.5, 0.4144, 0.2875, 0.3818, 0.3551, 0.3818, 0.3551, 0.4144, 0.2875, 0.1429, 0.5, 0.1429, 1.0, 0.07143, 1.0, 0.07143, 0.5, 0.07143, 0.5, 0.07143, 1.0, -1.341e-07, 1.0, -1.341e-07, 0.5, 0.75, 0.49, 0.8541, 0.4662, 0.9376, 0.3996, 0.984, 0.3034, 0.984, 0.1966, 0.9376, 0.1004, 0.8541, 0.03377, 0.75, 0.01, 0.6459, 0.03377, 0.5624, 0.1004, 0.516, 0.1966, 0.516, 0.3034, 0.5624, 0.3996, 0.6459, 0.4662, 0.25, 0.4186, 0.3231, 0.4019, 0.3541, 0.4662, 0.25, 0.49, 0.3231, 0.4019, 0.3818, 0.3551, 0.4376, 0.3996, 0.3541, 0.4662, 0.3818, 0.3551, 0.4144, 0.2875, 0.484, 0.3034, 0.4376, 0.3996, 0.4144, 0.2875, 0.4144, 0.2125, 0.484, 0.1966, 0.484, 0.3034, 0.4144, 0.2125, 0.3818, 0.1449, 0.4376, 0.1004, 0.484, 0.1966, 0.3818, 0.1449, 0.3231, 0.09811, 0.3541, 0.03377, 0.4376, 0.1004, 0.3231, 0.09811, 0.25, 0.08142, 0.25, 0.01, 0.3541, 0.03377, 0.25, 0.08142, 0.1769, 0.09811, 0.1459, 0.03377, 0.25, 0.01, 0.1769, 0.09811, 0.1182, 0.1449, 0.06236, 0.1004, 0.1459, 0.03377, 0.1182, 0.1449, 0.08564, 0.2125, 0.01602, 0.1966, 0.06236, 0.1004, 0.08564, 0.2125, 0.08564, 0.2875, 0.01602, 0.3034, 0.01602, 0.1966, 0.08564, 0.2875, 0.1182, 0.3551, 0.06236, 0.3996, 0.01602, 0.3034, 0.1182, 0.3551, 0.1769, 0.4019, 0.1459, 0.4662, 0.06236, 0.3996, 0.1769, 0.4019, 0.25, 0.4186, 0.25, 0.49, 0.1459, 0.4662, 0.1997, 0.2385, 0.2097, 0.2179, 0.2097, 0.2179, 0.1997, 0.2385, 0.08564, 0.2875, 0.08564, 0.2125, 0.08564, 0.2125, 0.08564, 0.2875, 0.4144, 0.2125, 0.4144, 0.2875, 0.4144, 0.2875, 0.4144, 0.2125, 0.1182, 0.3551, 0.08564, 0.2875, 0.08564, 0.2875, 0.1182, 0.3551, 0.3818, 0.1449, 0.4144, 0.2125, 0.4144, 0.2125, 0.3818, 0.1449, 0.1769, 0.4019, 0.1182, 0.3551, 0.1182, 0.3551, 0.1769, 0.4019, 0.3231, 0.09811, 0.3818, 0.1449, 0.3818, 0.1449, 0.3231, 0.09811, 0.25, 0.4186, 0.1769, 0.4019, 0.1769, 0.4019, 0.25, 0.4186, 0.25, 0.08142, 0.3231, 0.09811, 0.3231, 0.09811, 0.25, 0.08142, 0.1769, 0.09811, 0.25, 0.08142, 0.25, 0.08142, 0.1769, 0.09811, 0.3231, 0.4019, 0.25, 0.4186, 0.25, 0.4186, 0.3231, 0.4019, 0.1182, 0.1449, 0.1769, 0.09811, 0.1769, 0.09811, 0.1182, 0.1449, 0.3818, 0.3551, 0.3231, 0.4019, 0.3231, 0.4019, 0.3818, 0.3551, 0.08564, 0.2125, 0.1182, 0.1449, 0.1182, 0.1449, 0.08564, 0.2125, 0.25, 0.3079, 0.2751, 0.3022, 0.3231, 0.4019, 0.25, 0.4186, 0.2751, 0.3022, 0.2953, 0.2861, 0.3818, 0.3551, 0.3231, 0.4019, 0.2953, 0.2861, 0.3065, 0.2629, 0.4144, 0.2875, 0.3818, 0.3551, 0.3065, 0.2629, 0.3065, 0.2371, 0.4144, 0.2125, 0.4144, 0.2875, 0.3065, 0.2371, 0.2953, 0.2139, 0.3818, 0.1449, 0.4144, 0.2125, 0.2953, 0.2139, 0.2751, 0.1978, 0.3231, 0.09811, 0.3818, 0.1449, 0.2751, 0.1978, 0.25, 0.1921, 0.25, 0.08142, 0.3231, 0.09811, 0.25, 0.1921, 0.2249, 0.1978, 0.1769, 0.09811, 0.25, 0.08142, 0.2249, 0.1978, 0.2047, 0.2139, 0.1182, 0.1449, 0.1769, 0.09811, 0.2047, 0.2139, 0.1935, 0.2371, 0.08564, 0.2125, 0.1182, 0.1449, 0.1935, 0.2371, 0.1935, 0.2629, 0.08564, 0.2875, 0.08564, 0.2125, 0.1935, 0.2629, 0.2047, 0.2861, 0.1182, 0.3551, 0.08564, 0.2875, 0.2047, 0.2861, 0.2249, 0.3022, 0.1769, 0.4019, 0.1182, 0.3551, 0.2249, 0.3022, 0.25, 0.3079, 0.25, 0.4186, 0.1769, 0.4019, 0.25, 0.3016, 0.2724, 0.2964, 0.2751, 0.3022, 0.25, 0.3079, 0.2724, 0.2964, 0.2903, 0.2821, 0.2953, 0.2861, 0.2751, 0.3022, 0.2903, 0.2821, 0.3003, 0.2615, 0.3065, 0.2629, 0.2953, 0.2861, 0.3003, 0.2615, 0.3003, 0.2385, 0.3065, 0.2371, 0.3065, 0.2629, 0.3003, 0.2385, 0.2903, 0.2179, 0.2953, 0.2139, 0.3065, 0.2371, 0.2903, 0.2179, 0.2724, 0.2036, 0.2751, 0.1978, 0.2953, 0.2139, 0.2724, 0.2036, 0.25, 0.1984, 0.25, 0.1921, 0.2751, 0.1978, 0.25, 0.1984, 0.2276, 0.2036, 0.2249, 0.1978, 0.25, 0.1921, 0.2276, 0.2036, 0.2097, 0.2179, 0.2047, 0.2139, 0.2249, 0.1978, 0.2097, 0.2179, 0.1997, 0.2385, 0.1935, 0.2371, 0.2047, 0.2139, 0.1997, 0.2385, 0.1997, 0.2615, 0.1935, 0.2629, 0.1935, 0.2371, 0.1997, 0.2615, 0.2097, 0.2821, 0.2047, 0.2861, 0.1935, 0.2629, 0.2097, 0.2821, 0.2276, 0.2964, 0.2249, 0.3022, 0.2047, 0.2861, 0.2276, 0.2964, 0.25, 0.3016, 0.25, 0.3079, 0.2249, 0.3022, 0.2685, 0.2883, 0.25, 0.2926, 0.2315, 0.2883, 0.2167, 0.2765, 0.2085, 0.2595, 0.2085, 0.2405, 0.2167, 0.2235, 0.2315, 0.2117, 0.25, 0.2074, 0.2685, 0.2117, 0.2833, 0.2235, 0.2915, 0.2405, 0.2915, 0.2595, 0.2833, 0.2765, 0.3003, 0.2615, 0.2903, 0.2821, 0.2903, 0.2821, 0.3003, 0.2615, 0.1997, 0.2615, 0.1997, 0.2385, 0.1997, 0.2385, 0.1997, 0.2615, 0.3003, 0.2385, 0.3003, 0.2615, 0.3003, 0.2615, 0.3003, 0.2385, 0.2097, 0.2821, 0.1997, 0.2615, 0.1997, 0.2615, 0.2097, 0.2821, 0.2903, 0.2179, 0.3003, 0.2385, 0.3003, 0.2385, 0.2903, 0.2179, 0.2276, 0.2964, 0.2097, 0.2821, 0.2097, 0.2821, 0.2276, 0.2964, 0.2724, 0.2036, 0.2903, 0.2179, 0.2903, 0.2179, 0.2724, 0.2036, 0.25, 0.3016, 0.2276, 0.2964, 0.2276, 0.2964, 0.25, 0.3016, 0.25, 0.1984, 0.2724, 0.2036, 0.2724, 0.2036, 0.25, 0.1984, 0.2276, 0.2036, 0.25, 0.1984, 0.25, 0.1984, 0.2276, 0.2036, 0.2724, 0.2964, 0.25, 0.3016, 0.25, 0.3016, 0.2724, 0.2964, 0.2097, 0.2179, 0.2276, 0.2036, 0.2276, 0.2036, 0.2097, 0.2179, 0.2903, 0.2821, 0.2724, 0.2964, 0.2724, 0.2964, 0.2903, 0.2821, 0.25, 0.2926, 0.2685, 0.2883, 0.2724, 0.2964, 0.25, 0.3016, 0.2685, 0.2883, 0.2833, 0.2765, 0.2903, 0.2821, 0.2724, 0.2964, 0.2833, 0.2765, 0.2915, 0.2595, 0.3003, 0.2615, 0.2903, 0.2821, 0.2915, 0.2595, 0.2915, 0.2405, 0.3003, 0.2385, 0.3003, 0.2615, 0.2915, 0.2405, 0.2833, 0.2235, 0.2903, 0.2179, 0.3003, 0.2385, 0.2833, 0.2235, 0.2685, 0.2117, 0.2724, 0.2036, 0.2903, 0.2179, 0.2685, 0.2117, 0.25, 0.2074, 0.25, 0.1984, 0.2724, 0.2036, 0.25, 0.2074, 0.2315, 0.2117, 0.2276, 0.2036, 0.25, 0.1984, 0.2315, 0.2117, 0.2167, 0.2235, 0.2097, 0.2179, 0.2276, 0.2036, 0.2167, 0.2235, 0.2085, 0.2405, 0.1997, 0.2385, 0.2097, 0.2179, 0.2085, 0.2405, 0.2085, 0.2595, 0.1997, 0.2615, 0.1997, 0.2385, 0.2085, 0.2595, 0.2167, 0.2765, 0.2097, 0.2821, 0.1997, 0.2615, 0.2167, 0.2765, 0.2315, 0.2883, 0.2276, 0.2964, 0.2097, 0.2821, 0.2315, 0.2883, 0.25, 0.2926, 0.25, 0.3016, 0.2276, 0.2964])
me_cylinder_008.materials.append(mat_tyre)
me_cylinder_008.materials.append(mat_chrome)
me_cylinder_008.use_remesh_fix_poles = True
me_cylinder_008.use_remesh_preserve_attributes = False
me_cylinder_008.update()
me_cube_004 = bpy.data.meshes.new('Cube.004')
me_cube_004.from_pydata([(-0.1202, -0.05049, -0.05294), (-0.1202, -0.05049, 0.05294), (-0.1202, 0.05049, -0.05294), (-0.1202, 0.05049, 0.05294), (0.1202, -0.05049, -0.05294), (0.1202, -0.05049, 0.05294), (0.1202, 0.05049, -0.05294), (0.1202, 0.05049, 0.05294), (0.04909, 0.05049, -0.05294), (0.04909, 0.05049, 0.05294), (0.04909, -0.05049, -0.05294), (0.04909, -0.05049, 0.05294)], [], [(0, 1, 3, 2), (8, 9, 7, 6), (6, 7, 5, 4), (10, 11, 1, 0), (8, 6, 4, 10), (9, 3, 1, 11), (7, 9, 11, 5), (2, 8, 10, 0), (4, 5, 11, 10), (2, 3, 9, 8)])
me_cube_004.polygons.foreach_set('material_index', [0, 1, 1, 0, 1, 0, 1, 0, 1, 0])
_uv = me_cube_004.uv_layers.new(name='UVMap')
_uv.uv.foreach_set('vector', [0.375, 0.0, 0.625, 0.0, 0.625, 0.25, 0.375, 0.25, 0.375, 0.426, 0.625, 0.426, 0.625, 0.5, 0.375, 0.5, 0.375, 0.5, 0.625, 0.5, 0.625, 0.75, 0.375, 0.75, 0.375, 0.824, 0.625, 0.824, 0.625, 1.0, 0.375, 1.0, 0.301, 0.5, 0.375, 0.5, 0.375, 0.75, 0.301, 0.75, 0.699, 0.5, 0.875, 0.5, 0.875, 0.75, 0.699, 0.75, 0.625, 0.5, 0.699, 0.5, 0.699, 0.75, 0.625, 0.75, 0.125, 0.5, 0.301, 0.5, 0.301, 0.75, 0.125, 0.75, 0.375, 0.75, 0.625, 0.75, 0.625, 0.824, 0.375, 0.824, 0.375, 0.25, 0.625, 0.25, 0.625, 0.426, 0.375, 0.426])
me_cube_004.materials.append(mat_back_light)
me_cube_004.materials.append(mat_indicator)
me_cube_004.use_remesh_fix_poles = True
me_cube_004.use_remesh_preserve_attributes = False
me_cube_004.update()
me_plane = bpy.data.meshes.new('Plane')
me_plane.from_pydata([(-1.0, -1.0, 0.0), (1.0, -1.0, 0.0), (-1.0, 1.0, 0.0), (1.0, 1.0, 0.0)], [], [(0, 1, 3, 2)])
_uv = me_plane.uv_layers.new(name='UVMap')
_uv.uv.foreach_set('vector', [0.0, 0.0, 1.0, 0.0, 1.0, 1.0, 0.0, 1.0])
me_plane.materials.append(mat_road)
me_plane.use_remesh_fix_poles = True
me_plane.use_remesh_preserve_attributes = False
me_plane.update()

# ---- objects
ob_cube = bpy.data.objects.new('Cube', me_cube)
ob_light = bpy.data.objects.new('Light', light_light)
ob_camera = bpy.data.objects.new('Camera', cam_camera)
ob_cylinder = bpy.data.objects.new('Cylinder', me_cylinder_001)
ob_cylinder_001 = bpy.data.objects.new('Cylinder.001', me_cylinder_002)
ob_cylinder_003 = bpy.data.objects.new('Cylinder.003', me_cylinder_004)
ob_cube_001 = bpy.data.objects.new('Cube.001', me_cube_001)
ob_cube_002 = bpy.data.objects.new('Cube.002', me_cube_002)
ob_light_001 = bpy.data.objects.new('Light.001', light_light_001)
ob_light_002 = bpy.data.objects.new('Light.002', light_light_002)
ob_cylinder_002 = bpy.data.objects.new('Cylinder.002', me_cylinder_008)
ob_cube_004 = bpy.data.objects.new('Cube.004', me_cube_004)
ob_plane = bpy.data.objects.new('Plane', me_plane)

# ---- transforms, parenting, visibility, modifiers, constraints
ob_cube.location = (0.0, 0.0, 0.0)
ob_cube.lock_rotations_4d = False
ob_cube.empty_display_type = 'ARROWS'
ob_cube.lineart.crease_threshold = 0.0
_m = ob_cube.modifiers.new('BTool_Cylinder', 'BOOLEAN')
_m.object = ob_cylinder
_m = ob_cube.modifiers.new('BTool_Cylinder.003', 'BOOLEAN')
_m.object = ob_cylinder_003
_m = ob_cube.modifiers.new('BTool_Cube.003', 'BOOLEAN')
ob_light.location = (-3.745, -2.505, 2.043)
ob_light.rotation_euler = (1.423, -0.4722, -0.6023)
ob_light.lock_rotations_4d = False
ob_light.empty_display_type = 'ARROWS'
ob_light.color = (0.0, 0.0, 0.0, 0.0)
ob_light.lineart.crease_threshold = 0.0
ob_camera.location = (-11.61, -9.653, 6.167)
ob_camera.rotation_euler = (1.182, -5.46e-07, -0.8662)
ob_camera.lock_rotations_4d = False
ob_camera.empty_display_type = 'ARROWS'
ob_camera.color = (0.0, 0.0, 0.0, 0.0)
ob_camera.display_type = 'WIRE'
ob_camera.lineart.crease_threshold = 0.0
ob_cylinder.location = (0.8762, -1.322, -0.3159)
ob_cylinder.rotation_euler = (-0.0, 1.571, 0.0)
ob_cylinder.scale = (0.3185, 0.3185, 0.2002)
ob_cylinder.hide_render = True
ob_cylinder.visible_camera = False
ob_cylinder.visible_diffuse = False
ob_cylinder.visible_glossy = False
ob_cylinder.visible_transmission = False
ob_cylinder.visible_volume_scatter = False
ob_cylinder.display_type = 'BOUNDS'
_m = ob_cylinder.modifiers.new('Mirror', 'MIRROR')
_m.mirror_object = ob_cube
ob_cylinder_001.location = (0.7985, -1.322, -0.3159)
ob_cylinder_001.rotation_euler = (-0.0, 1.571, 0.0)
_m = ob_cylinder_001.modifiers.new('Mirror', 'MIRROR')
_m.mirror_object = ob_cube
ob_cylinder_003.location = (0.8762, 1.522, -0.3159)
ob_cylinder_003.rotation_euler = (-0.0, 1.571, 0.0)
ob_cylinder_003.scale = (0.3185, 0.3185, 0.2002)
ob_cylinder_003.hide_render = True
ob_cylinder_003.visible_camera = False
ob_cylinder_003.visible_diffuse = False
ob_cylinder_003.visible_glossy = False
ob_cylinder_003.visible_transmission = False
ob_cylinder_003.visible_volume_scatter = False
ob_cylinder_003.display_type = 'BOUNDS'
_m = ob_cylinder_003.modifiers.new('Mirror', 'MIRROR')
_m.mirror_object = ob_cube
ob_cube_001.location = (1.138, -0.5158, 0.4693)
_m = ob_cube_001.modifiers.new('Mirror', 'MIRROR')
_m.mirror_object = ob_cube
ob_cube_002.location = (0.7216, -2.041, 0.1659)
ob_cube_002.scale = (1.221, 1.0, 1.226)
_m = ob_cube_002.modifiers.new('Mirror', 'MIRROR')
_m.mirror_object = ob_cube
ob_light_001.location = (1.277, -3.401, 0.922)
ob_light_001.rotation_euler = (1.948, -0.4203, 0.6626)
ob_light_001.lock_rotations_4d = False
ob_light_001.empty_display_type = 'ARROWS'
ob_light_001.color = (0.0, 0.0, 0.0, 0.0)
ob_light_001.lineart.crease_threshold = 0.0
ob_light_002.location = (2.511, 4.385, 0.7916)
ob_light_002.rotation_euler = (0.6503, 0.05522, 3.08)
ob_light_002.lock_rotations_4d = False
ob_light_002.empty_display_type = 'ARROWS'
ob_light_002.color = (0.0, 0.0, 0.0, 0.0)
ob_light_002.lineart.crease_threshold = 0.0
ob_cylinder_002.location = (0.7985, 1.527, -0.3159)
ob_cylinder_002.rotation_euler = (-0.0, 1.571, 0.0)
_m = ob_cylinder_002.modifiers.new('Mirror', 'MIRROR')
_m.mirror_object = ob_cube
ob_cube_004.location = (0.7216, 2.855, 0.1659)
ob_cube_004.scale = (1.221, 1.0, 1.226)
_m = ob_cube_004.modifiers.new('Mirror', 'MIRROR')
_m.mirror_object = ob_cube
ob_plane.location = (0.0, 0.0, -0.604)
ob_plane.scale = (44.67, 44.67, 44.67)

# ---- collection membership
col_collection.objects.link(ob_cube)
col_collection.objects.link(ob_light)
col_collection.objects.link(ob_camera)
col_collection.objects.link(ob_cylinder)
col_collection.objects.link(ob_cylinder_001)
col_collection.objects.link(ob_cylinder_003)
col_collection.objects.link(ob_cube_001)
col_collection.objects.link(ob_cube_002)
col_collection.objects.link(ob_light_001)
col_collection.objects.link(ob_light_002)
col_collection.objects.link(ob_cylinder_002)
col_collection.objects.link(ob_cube_004)
col_collection.objects.link(ob_plane)

# ---- scene / render settings (as saved in the file)
scene.camera = ob_camera
scene.frame_start = 1; scene.frame_end = 250; scene.frame_set(1)
scene.render.engine = 'BLENDER_EEVEE_NEXT'
scene.cycles.sampling_pattern = 'TABULATED_SOBOL'
scene.cycles.use_light_tree = False
scene.view_settings.view_transform = 'Filmic'
bpy.context.view_layer.update()
